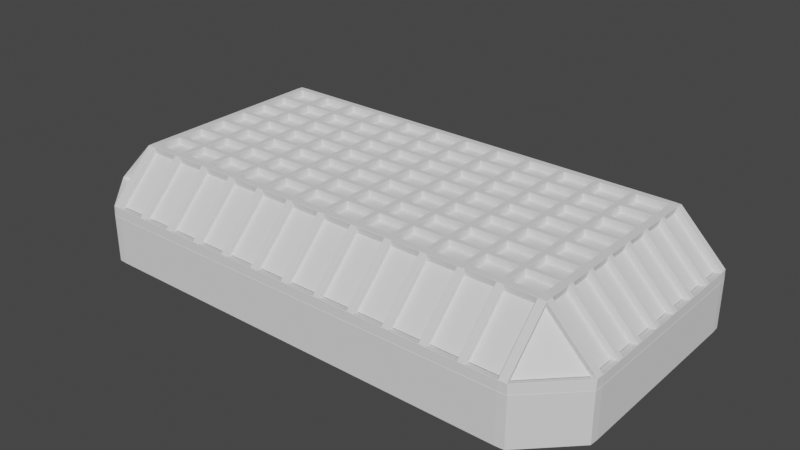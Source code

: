 # Source: roof_with_windows.blend  (saved by Blender 2.83.18; exported with 4.5.12 LTS)
import bpy
from mathutils import Matrix  # noqa: F401  (used for matrix-valued properties, if any)

bpy.ops.wm.read_factory_settings(use_empty=True)
scene = bpy.context.scene
scene.name = 'Scene'

# ---- world
world_world = bpy.data.worlds.new('World'); scene.world = world_world
world_world.use_nodes = True; world_world.node_tree.nodes.clear()
_N = world_world.node_tree.nodes; _L = world_world.node_tree.links
n0 = _N.new('ShaderNodeOutputWorld'); n0.name = 'World Output'; n0.location = (300, 300)
n1 = _N.new('ShaderNodeBackground'); n1.name = 'Background'; n1.location = (10, 300)
n1.inputs[0].default_value = (0.05088, 0.05088, 0.05088, 1.0)
_L.new(n1.outputs[0], n0.inputs[0])
n0.is_active_output = True
world_world.color = (0.05088, 0.05088, 0.05088)
world_world.use_sun_shadow = False
world_world.sun_shadow_jitter_overblur = 0.0

# ---- meshes
me_cube_003 = bpy.data.meshes.new('Cube.003')
me_cube_003.from_pydata([(-9.055, -5.85, -1.006), (-10.75, -4.155, -1.006), (-9.055, -5.85, -0.6884), (-9.055, -4.155, 1.006), (-10.75, -4.155, -0.6884), (-10.75, 4.155, -1.006), (-9.055, 5.85, -1.006), (-9.055, 4.155, 1.006), (-9.055, 5.85, -0.6884), (-10.75, 4.155, -0.6884), (10.75, -4.155, -1.006), (9.055, -5.85, -1.006), (9.055, -4.155, 1.006), (9.055, -5.85, -0.6884), (10.75, -4.155, -0.6884), (9.055, 5.85, -1.006), (10.75, 4.155, -1.006), (9.055, 4.155, 1.006), (10.75, 4.155, -0.6884), (9.055, 5.85, -0.6884), (-8.807, 4.155, 1.006), (-7.567, 1.847, 1.006), (-7.567, 4.155, 1.006), (-7.319, 4.155, 1.006), (-7.567, 2.77, 1.006), (-7.567, 3.001, 1.006), (-6.078, 4.155, 1.006), (-5.83, 4.155, 1.006), (-7.567, 3.924, 1.006), (-7.319, -3.924, 1.006), (-4.59, 4.155, 1.006), (-4.342, 4.155, 1.006), (-7.319, -3.001, 1.006), (-7.319, -2.77, 1.006), (-3.101, 4.155, 1.006), (-2.853, 4.155, 1.006), (-7.319, -1.847, 1.006), (-1.613, 4.155, 1.006), (-1.364, 4.155, 1.006), (-7.319, -1.616, 1.006), (-0.124, 4.155, 1.006), (0.124, 4.155, 1.006), (-7.319, -0.6925, 1.006), (-7.319, -0.4617, 1.006), (1.364, 4.155, 1.006), (1.613, 4.155, 1.006), (-7.319, 0.4617, 1.006), (-7.319, 0.6925, 1.006), (2.853, 4.155, 1.006), (3.101, 4.155, 1.006), (-7.319, 1.616, 1.006), (-7.319, 1.847, 1.006), (4.342, 4.155, 1.006), (4.59, 4.155, 1.006), (-7.319, 2.77, 1.006), (5.83, 4.155, 1.006), (6.078, 4.155, 1.006), (-7.319, 3.001, 1.006), (7.319, 4.155, 1.006), (7.567, 4.155, 1.006), (-7.319, 3.924, 1.006), (-6.078, -3.924, 1.006), (8.807, 4.155, 1.006), (8.807, 5.85, -0.6884), (-6.078, -3.001, 1.006), (-6.078, -2.77, 1.006), (7.567, 5.85, -0.6884), (7.319, 5.85, -0.6884), (-6.078, -1.847, 1.006), (-6.078, -1.616, 1.006), (6.078, 5.85, -0.6884), (5.83, 5.85, -0.6884), (-6.078, -0.6925, 1.006), (4.59, 5.85, -0.6884), (4.342, 5.85, -0.6884), (-6.078, -0.4617, 1.006), (3.101, 5.85, -0.6884), (2.853, 5.85, -0.6884), (-6.078, 0.4617, 1.006), (-6.078, 0.6925, 1.006), (1.613, 5.85, -0.6884), (1.364, 5.85, -0.6884), (-6.078, 1.616, 1.006), (-6.078, 1.847, 1.006), (0.124, 5.85, -0.6884), (-0.124, 5.85, -0.6884), (-6.078, 2.77, 1.006), (-6.078, 3.001, 1.006), (-1.364, 5.85, -0.6884), (-1.613, 5.85, -0.6884), (-6.078, 3.924, 1.006), (-2.853, 5.85, -0.6884), (-3.101, 5.85, -0.6884), (-5.83, -3.924, 1.006), (-4.342, 5.85, -0.6884), (-4.59, 5.85, -0.6884), (-5.83, -3.001, 1.006), (-5.83, -2.77, 1.006), (-5.83, 5.85, -0.6884), (-6.078, 5.85, -0.6884), (-5.83, -1.847, 1.006), (-5.83, -1.616, 1.006), (-7.319, 5.85, -0.6884), (-7.567, 5.85, -0.6884), (-5.83, -0.6925, 1.006), (-5.83, -0.4617, 1.006), (-8.807, 5.85, -0.6884), (8.807, -4.155, 1.006), (-5.83, 0.4617, 1.006), (7.567, -4.155, 1.006), (7.319, -4.155, 1.006), (-5.83, 0.6925, 1.006), (6.078, -4.155, 1.006), (5.83, -4.155, 1.006), (-5.83, 1.616, 1.006), (-5.83, 1.847, 1.006), (4.59, -4.155, 1.006), (4.342, -4.155, 1.006), (-5.83, 2.77, 1.006), (-5.83, 3.001, 1.006), (3.101, -4.155, 1.006), (2.853, -4.155, 1.006), (-5.83, 3.924, 1.006), (-4.59, -3.924, 1.006), (1.613, -4.155, 1.006), (1.364, -4.155, 1.006), (-4.59, -3.001, 1.006), (0.124, -4.155, 1.006), (-0.124, -4.155, 1.006), (-4.59, -2.77, 1.006), (-1.364, -4.155, 1.006), (-1.613, -4.155, 1.006), (-4.59, -1.847, 1.006), (-4.59, -1.616, 1.006), (-2.853, -4.155, 1.006), (-3.101, -4.155, 1.006), (-4.59, -0.6925, 1.006), (-4.59, -0.4617, 1.006), (-4.342, -4.155, 1.006), (-4.59, -4.155, 1.006), (-4.59, 0.4617, 1.006), (-4.59, 0.6925, 1.006), (-5.83, -4.155, 1.006), (-6.078, -4.155, 1.006), (-4.59, 1.616, 1.006), (-7.319, -4.155, 1.006), (-7.567, -4.155, 1.006), (-4.59, 1.847, 1.006), (-8.807, -4.155, 1.006), (-8.807, -5.85, -0.6884), (-4.59, 2.77, 1.006), (-4.59, 3.001, 1.006), (-7.567, -5.85, -0.6884), (-7.319, -5.85, -0.6884), (-4.59, 3.924, 1.006), (-4.342, -3.924, 1.006), (-6.078, -5.85, -0.6884), (-5.83, -5.85, -0.6884), (-4.342, -3.001, 1.006), (-4.342, -2.77, 1.006), (-4.59, -5.85, -0.6884), (-4.342, -5.85, -0.6884), (-4.342, -1.847, 1.006), (-3.101, -5.85, -0.6884), (-2.853, -5.85, -0.6884), (-4.342, -1.616, 1.006), (-1.613, -5.85, -0.6884), (-1.364, -5.85, -0.6884), (-4.342, -0.6925, 1.006), (-4.342, -0.4617, 1.006), (-0.124, -5.85, -0.6884), (0.124, -5.85, -0.6884), (-4.342, 0.4617, 1.006), (-4.342, 0.6925, 1.006), (1.364, -5.85, -0.6884), (1.613, -5.85, -0.6884), (-4.342, 1.616, 1.006), (-4.342, 1.847, 1.006), (2.853, -5.85, -0.6884), (3.101, -5.85, -0.6884), (-4.342, 2.77, 1.006), (4.342, -5.85, -0.6884), (4.59, -5.85, -0.6884), (-4.342, 3.001, 1.006), (5.83, -5.85, -0.6884), (6.078, -5.85, -0.6884), (-4.342, 3.924, 1.006), (-3.101, -3.924, 1.006), (7.319, -5.85, -0.6884), (7.567, -5.85, -0.6884), (-3.101, -3.001, 1.006), (-3.101, -2.77, 1.006), (8.807, -5.85, -0.6884), (-8.807, 5.85, -1.006), (-3.101, -1.847, 1.006), (-3.101, -1.616, 1.006), (-7.567, 5.85, -1.006), (-7.319, 5.85, -1.006), (-3.101, -0.6925, 1.006), (-6.078, 5.85, -1.006), (-5.83, 5.85, -1.006), (-3.101, -0.4617, 1.006), (-4.59, 5.85, -1.006), (-4.342, 5.85, -1.006), (-3.101, 0.4617, 1.006), (-3.101, 0.6925, 1.006), (-3.101, 5.85, -1.006), (-2.853, 5.85, -1.006), (-3.101, 1.616, 1.006), (-3.101, 1.847, 1.006), (-1.613, 5.85, -1.006), (-1.364, 5.85, -1.006), (-3.101, 2.77, 1.006), (-3.101, 3.001, 1.006), (-0.124, 5.85, -1.006), (0.124, 5.85, -1.006), (-3.101, 3.924, 1.006), (1.364, 5.85, -1.006), (1.613, 5.85, -1.006), (-2.853, -3.924, 1.006), (2.853, 5.85, -1.006), (3.101, 5.85, -1.006), (-2.853, -3.001, 1.006), (-2.853, -2.77, 1.006), (4.342, 5.85, -1.006), (4.59, 5.85, -1.006), (-2.853, -1.847, 1.006), (-2.853, -1.616, 1.006), (5.83, 5.85, -1.006), (6.078, 5.85, -1.006), (-2.853, -0.6925, 1.006), (-2.853, -0.4617, 1.006), (7.319, 5.85, -1.006), (7.567, 5.85, -1.006), (-2.853, 0.4617, 1.006), (8.807, 5.85, -1.006), (8.807, -5.85, -1.006), (-2.853, 0.6925, 1.006), (7.567, -5.85, -1.006), (7.319, -5.85, -1.006), (-2.853, 1.616, 1.006), (-2.853, 1.847, 1.006), (6.078, -5.85, -1.006), (5.83, -5.85, -1.006), (-2.853, 2.77, 1.006), (-2.853, 3.001, 1.006), (4.59, -5.85, -1.006), (4.342, -5.85, -1.006), (-2.853, 3.924, 1.006), (-1.613, -3.924, 1.006), (3.101, -5.85, -1.006), (2.853, -5.85, -1.006), (-1.613, -3.001, 1.006), (1.613, -5.85, -1.006), (1.364, -5.85, -1.006), (-1.613, -2.77, 1.006), (0.124, -5.85, -1.006), (-0.124, -5.85, -1.006), (-1.613, -1.847, 1.006), (-1.613, -1.616, 1.006), (-1.364, -5.85, -1.006), (-1.613, -5.85, -1.006), (-1.613, -0.6925, 1.006), (-1.613, -0.4617, 1.006), (-2.853, -5.85, -1.006), (-3.101, -5.85, -1.006), (-1.613, 0.4617, 1.006), (-1.613, 0.6925, 1.006), (-4.342, -5.85, -1.006), (-4.59, -5.85, -1.006), (-1.613, 1.616, 1.006), (-5.83, -5.85, -1.006), (-6.078, -5.85, -1.006), (-1.613, 1.847, 1.006), (-7.319, -5.85, -1.006), (-7.567, -5.85, -1.006), (-1.613, 2.77, 1.006), (-1.613, 3.001, 1.006), (-8.807, -5.85, -1.006), (-1.613, 3.924, 1.006), (-1.364, -3.924, 1.006), (-1.364, -3.001, 1.006), (-1.364, -2.77, 1.006), (-1.364, -1.847, 1.006), (-1.364, -1.616, 1.006), (-1.364, -0.6925, 1.006), (-1.364, -0.4617, 1.006), (-1.364, 0.4617, 1.006), (-1.364, 0.6925, 1.006), (-1.364, 1.616, 1.006), (-1.364, 1.847, 1.006), (-1.364, 2.77, 1.006), (-1.364, 3.001, 1.006), (-1.364, 3.924, 1.006), (-0.124, -3.924, 1.006), (-0.124, -3.001, 1.006), (-0.124, -2.77, 1.006), (-0.124, -1.847, 1.006), (-0.124, -1.616, 1.006), (-0.124, -0.6925, 1.006), (-0.124, -0.4617, 1.006), (-0.124, 0.4617, 1.006), (-0.124, 0.6925, 1.006), (-0.124, 1.616, 1.006), (-0.124, 1.847, 1.006), (-0.124, 2.77, 1.006), (-0.124, 3.001, 1.006), (-0.124, 3.924, 1.006), (-9.055, 3.924, 1.006), (-9.055, 3.001, 1.006), (-9.055, 2.77, 1.006), (-9.055, 1.847, 1.006), (-9.055, 1.616, 1.006), (-9.055, 0.6925, 1.006), (-9.055, 0.4617, 1.006), (-9.055, -0.4617, 1.006), (-9.055, -0.6925, 1.006), (-9.055, -1.616, 1.006), (-9.055, -1.847, 1.006), (-9.055, -2.77, 1.006), (-9.055, -3.001, 1.006), (-9.055, -3.924, 1.006), (9.055, -3.924, 1.006), (9.055, -3.001, 1.006), (9.055, -2.77, 1.006), (9.055, -1.847, 1.006), (9.055, -1.616, 1.006), (9.055, -0.6925, 1.006), (9.055, -0.4617, 1.006), (9.055, 0.4617, 1.006), (9.055, 0.6925, 1.006), (9.055, 1.616, 1.006), (9.055, 1.847, 1.006), (9.055, 2.77, 1.006), (9.055, 3.001, 1.006), (9.055, 3.924, 1.006), (10.75, 3.924, -0.6884), (10.75, 3.001, -0.6884), (10.75, 2.77, -0.6884), (10.75, 1.847, -0.6884), (10.75, 1.616, -0.6884), (10.75, 0.6925, -0.6884), (10.75, 0.4617, -0.6884), (10.75, -0.4617, -0.6884), (10.75, -0.6925, -0.6884), (10.75, -1.616, -0.6884), (10.75, -1.847, -0.6884), (10.75, -2.77, -0.6884), (10.75, -3.001, -0.6884), (10.75, -3.924, -0.6884), (10.75, -3.924, -1.006), (10.75, -3.001, -1.006), (10.75, -2.77, -1.006), (10.75, -1.847, -1.006), (10.75, -1.616, -1.006), (10.75, -0.6925, -1.006), (10.75, -0.4617, -1.006), (10.75, 0.4617, -1.006), (10.75, 0.6925, -1.006), (10.75, 1.616, -1.006), (10.75, 1.847, -1.006), (10.75, 2.77, -1.006), (10.75, 3.001, -1.006), (10.75, 3.924, -1.006), (7.319, -3.924, 1.006), (7.319, -3.001, 1.006), (7.319, -2.77, 1.006), (7.319, -1.847, 1.006), (7.319, -1.616, 1.006), (7.319, -0.6925, 1.006), (7.319, -0.4617, 1.006), (7.319, 0.4617, 1.006), (7.319, 0.6925, 1.006), (7.319, 1.616, 1.006), (7.319, 1.847, 1.006), (7.319, 2.77, 1.006), (7.319, 3.001, 1.006), (7.319, 3.924, 1.006), (2.853, -3.924, 1.006), (2.853, -3.001, 1.006), (2.853, -2.77, 1.006), (2.853, -1.847, 1.006), (2.853, -1.616, 1.006), (2.853, -0.6925, 1.006), (2.853, -0.4617, 1.006), (2.853, 0.4617, 1.006), (2.853, 0.6925, 1.006), (2.853, 1.616, 1.006), (2.853, 1.847, 1.006), (2.853, 2.77, 1.006), (2.853, 3.001, 1.006), (2.853, 3.924, 1.006), (7.567, -3.924, 1.006), (7.567, -3.001, 1.006), (7.567, -2.77, 1.006), (7.567, -1.847, 1.006), (7.567, -1.616, 1.006), (7.567, -0.6925, 1.006), (7.567, -0.4617, 1.006), (7.567, 0.4617, 1.006), (7.567, 0.6925, 1.006), (7.567, 1.616, 1.006), (7.567, 1.847, 1.006), (7.567, 2.77, 1.006), (7.567, 3.001, 1.006), (7.567, 3.924, 1.006), (8.807, -3.924, 1.006), (8.807, -3.001, 1.006), (8.807, -2.77, 1.006), (8.807, -1.847, 1.006), (8.807, -1.616, 1.006), (8.807, -0.6925, 1.006), (8.807, -0.4617, 1.006), (8.807, 0.4617, 1.006), (8.807, 0.6925, 1.006), (8.807, 1.616, 1.006), (8.807, 1.847, 1.006), (8.807, 2.77, 1.006), (8.807, 3.001, 1.006), (8.807, 3.924, 1.006), (1.613, -3.924, 1.006), (1.613, -3.001, 1.006), (1.613, -2.77, 1.006), (1.613, -1.847, 1.006), (1.613, -1.616, 1.006), (1.613, -0.6925, 1.006), (1.613, -0.4617, 1.006), (1.613, 0.4617, 1.006), (1.613, 0.6925, 1.006), (1.613, 1.616, 1.006), (1.613, 1.847, 1.006), (1.613, 2.77, 1.006), (1.613, 3.001, 1.006), (1.613, 3.924, 1.006), (-10.75, -3.924, -0.6884), (-10.75, -3.001, -0.6884), (-10.75, -2.77, -0.6884), (-10.75, -1.847, -0.6884), (-10.75, -1.616, -0.6884), (-10.75, -0.6925, -0.6884), (-10.75, -0.4617, -0.6884), (-10.75, 0.4617, -0.6884), (-10.75, 0.6925, -0.6884), (-10.75, 1.616, -0.6884), (-10.75, 1.847, -0.6884), (-10.75, 2.77, -0.6884), (-10.75, 3.001, -0.6884), (-10.75, 3.924, -0.6884), (-10.75, 3.924, -1.006), (-10.75, 3.001, -1.006), (-10.75, 2.77, -1.006), (-10.75, 1.847, -1.006), (-10.75, 1.616, -1.006), (-10.75, 0.6925, -1.006), (-10.75, 0.4617, -1.006), (-10.75, -0.4617, -1.006), (-10.75, -0.6925, -1.006), (-10.75, -1.616, -1.006), (-10.75, -1.847, -1.006), (-10.75, -2.77, -1.006), (-10.75, -3.001, -1.006), (-10.75, -3.924, -1.006), (1.364, -3.924, 1.006), (1.364, -3.001, 1.006), (1.364, -2.77, 1.006), (1.364, -1.847, 1.006), (1.364, -1.616, 1.006), (1.364, -0.6925, 1.006), (1.364, -0.4617, 1.006), (1.364, 0.4617, 1.006), (1.364, 0.6925, 1.006), (1.364, 1.616, 1.006), (1.364, 1.847, 1.006), (1.364, 2.77, 1.006), (1.364, 3.001, 1.006), (1.364, 3.924, 1.006), (0.124, -3.924, 1.006), (0.124, -3.001, 1.006), (0.124, -2.77, 1.006), (0.124, -1.847, 1.006), (0.124, -1.616, 1.006), (0.124, -0.6925, 1.006), (0.124, -0.4617, 1.006), (0.124, 0.4617, 1.006), (0.124, 0.6925, 1.006), (0.124, 1.616, 1.006), (0.124, 1.847, 1.006), (0.124, 2.77, 1.006), (0.124, 3.001, 1.006), (0.124, 3.924, 1.006), (6.078, -3.924, 1.006), (6.078, -3.001, 1.006), (6.078, -2.77, 1.006), (6.078, -1.847, 1.006), (6.078, -1.616, 1.006), (6.078, -0.6925, 1.006), (6.078, -0.4617, 1.006), (6.078, 0.4617, 1.006), (6.078, 0.6925, 1.006), (6.078, 1.616, 1.006), (6.078, 1.847, 1.006), (6.078, 2.77, 1.006), (6.078, 3.001, 1.006), (6.078, 3.924, 1.006), (5.83, -3.924, 1.006), (5.83, -3.001, 1.006), (5.83, -2.77, 1.006), (5.83, -1.847, 1.006), (5.83, -1.616, 1.006), (5.83, -0.6925, 1.006), (5.83, -0.4617, 1.006), (5.83, 0.4617, 1.006), (5.83, 0.6925, 1.006), (5.83, 1.616, 1.006), (5.83, 1.847, 1.006), (5.83, 2.77, 1.006), (5.83, 3.001, 1.006), (5.83, 3.924, 1.006), (4.59, -3.924, 1.006), (4.59, -3.001, 1.006), (4.59, -2.77, 1.006), (4.59, -1.847, 1.006), (4.59, -1.616, 1.006), (4.59, -0.6925, 1.006), (4.59, -0.4617, 1.006), (4.59, 0.4617, 1.006), (4.59, 0.6925, 1.006), (4.59, 1.616, 1.006), (4.59, 1.847, 1.006), (4.59, 2.77, 1.006), (4.59, 3.001, 1.006), (4.59, 3.924, 1.006), (4.342, -3.924, 1.006), (4.342, -3.001, 1.006), (4.342, -2.77, 1.006), (4.342, -1.847, 1.006), (4.342, -1.616, 1.006), (4.342, -0.6925, 1.006), (4.342, -0.4617, 1.006), (4.342, 0.4617, 1.006), (4.342, 0.6925, 1.006), (4.342, 1.616, 1.006), (4.342, 1.847, 1.006), (4.342, 2.77, 1.006), (4.342, 3.001, 1.006), (4.342, 3.924, 1.006), (3.101, -3.924, 1.006), (3.101, -3.001, 1.006), (3.101, -2.77, 1.006), (3.101, -1.847, 1.006), (3.101, -1.616, 1.006), (3.101, -0.6925, 1.006), (3.101, -0.4617, 1.006), (3.101, 0.4617, 1.006), (3.101, 0.6925, 1.006), (3.101, 1.616, 1.006), (3.101, 1.847, 1.006), (3.101, 2.77, 1.006), (3.101, 3.001, 1.006), (3.101, 3.924, 1.006), (-7.567, 1.616, 1.006), (-7.567, 0.6925, 1.006), (-7.567, 0.4617, 1.006), (-7.567, -0.4617, 1.006), (-7.567, -0.6925, 1.006), (-7.567, -1.616, 1.006), (-7.567, -1.847, 1.006), (-7.567, -2.77, 1.006), (-7.567, -3.001, 1.006), (-7.567, -3.924, 1.006), (-8.807, 3.924, 1.006), (-8.807, 3.001, 1.006), (-8.807, 2.77, 1.006), (-8.807, 1.847, 1.006), (-8.807, 1.616, 1.006), (-8.807, 0.6925, 1.006), (-8.807, 0.4617, 1.006), (-8.807, -0.4617, 1.006), (-8.807, -0.6925, 1.006), (-8.807, -1.616, 1.006), (-8.807, -1.847, 1.006), (-8.807, -2.77, 1.006), (-8.807, -3.001, 1.006), (-8.807, -3.924, 1.006)], [], [(278, 149, 2, 0), (18, 336, 363, 16), (349, 350, 351, 348), (319, 320, 582, 581), (235, 63, 19, 15), (0, 2, 4, 1), (8, 6, 5, 9), (62, 17, 19, 63), (18, 16, 15, 19), (13, 11, 10, 14), (148, 3, 2, 149), (69, 68, 100, 101), (26, 90, 122, 27), (90, 87, 119, 122), (136, 133, 165, 168), (169, 137, 136, 168), (165, 133, 132, 162), (573, 574, 560, 21), (277, 276, 291, 292), (276, 273, 290, 291), (273, 270, 289, 290), (270, 267, 288, 289), (266, 263, 286, 287), (267, 266, 287, 288), (263, 262, 285, 286), (262, 259, 284, 285), (259, 258, 283, 284), (187, 135, 134, 219), (12, 107, 192, 13), (255, 252, 281, 282), (252, 249, 280, 281), (109, 110, 188, 189), (112, 113, 184, 185), (35, 248, 279, 37), (245, 244, 276, 277), (116, 117, 181, 182), (120, 121, 178, 179), (241, 240, 270, 273), (124, 125, 174, 175), (237, 234, 266, 267), (127, 128, 170, 171), (130, 131, 166, 167), (154, 151, 183, 186), (31, 30, 154, 186), (183, 151, 150, 180), (134, 135, 163, 164), (132, 129, 159, 162), (138, 139, 160, 161), (29, 569, 146, 145), (142, 143, 156, 157), (87, 86, 118, 119), (145, 146, 152, 153), (68, 65, 97, 100), (7, 20, 106, 8), (65, 64, 96, 97), (64, 61, 93, 96), (23, 22, 28, 60), (22, 23, 102, 103), (86, 83, 115, 118), (26, 27, 98, 99), (169, 168, 198, 201), (30, 31, 94, 95), (159, 129, 126, 158), (34, 35, 91, 92), (150, 147, 177, 180), (37, 38, 88, 89), (575, 576, 562, 561), (61, 143, 142, 93), (40, 41, 84, 85), (44, 45, 80, 81), (231, 230, 262, 263), (48, 49, 76, 77), (155, 138, 135, 187), (52, 53, 73, 74), (223, 222, 252, 255), (55, 56, 70, 71), (23, 60, 90, 26), (58, 59, 66, 67), (6, 8, 106, 193), (103, 196, 193, 106), (196, 103, 102, 197), (83, 82, 114, 115), (99, 199, 197, 102), (79, 78, 108, 111), (199, 99, 98, 200), (95, 202, 200, 98), (202, 95, 94, 203), (126, 123, 155, 158), (31, 186, 216, 34), (92, 206, 203, 94), (206, 92, 91, 207), (177, 147, 144, 176), (89, 210, 207, 91), (210, 89, 88, 211), (577, 578, 564, 563), (85, 214, 211, 88), (214, 85, 84, 215), (57, 54, 86, 87), (81, 217, 215, 84), (51, 50, 82, 83), (217, 81, 80, 218), (77, 220, 218, 80), (220, 77, 76, 221), (47, 46, 78, 79), (74, 224, 221, 76), (224, 74, 73, 225), (43, 42, 72, 75), (71, 228, 225, 73), (228, 71, 70, 229), (155, 123, 139, 138), (67, 232, 229, 70), (232, 67, 66, 233), (39, 36, 68, 69), (63, 235, 233, 66), (33, 32, 64, 65), (411, 410, 326, 327), (398, 397, 411, 412), (27, 122, 154, 30), (119, 118, 150, 151), (535, 521, 522, 536), (115, 114, 144, 147), (111, 108, 140, 141), (421, 463, 462, 420), (127, 125, 462, 476), (579, 580, 566, 565), (144, 141, 173, 176), (173, 141, 140, 172), (258, 255, 282, 283), (227, 226, 258, 259), (165, 162, 194, 195), (159, 158, 190, 191), (583, 148, 146, 569), (140, 137, 169, 172), (173, 172, 204, 205), (57, 25, 24, 54), (60, 28, 25, 57), (82, 79, 111, 114), (54, 24, 21, 51), (11, 13, 192, 236), (105, 104, 136, 137), (189, 238, 236, 192), (238, 189, 188, 239), (93, 142, 139, 123), (101, 100, 132, 133), (185, 242, 239, 188), (242, 185, 184, 243), (182, 246, 243, 184), (246, 182, 181, 247), (97, 96, 126, 129), (179, 250, 247, 181), (20, 570, 28, 22), (250, 179, 178, 251), (175, 253, 251, 178), (253, 175, 174, 254), (571, 572, 24, 25), (171, 256, 254, 174), (256, 171, 170, 257), (581, 582, 568, 567), (167, 260, 257, 170), (260, 167, 166, 261), (29, 145, 143, 61), (164, 264, 261, 166), (264, 164, 163, 265), (183, 180, 212, 213), (161, 268, 265, 163), (177, 176, 208, 209), (268, 161, 160, 269), (157, 271, 269, 160), (271, 157, 156, 272), (75, 72, 104, 105), (78, 75, 105, 108), (153, 274, 272, 156), (72, 69, 101, 104), (274, 153, 152, 275), (51, 21, 560, 50), (149, 278, 275, 152), (279, 277, 292, 293), (37, 279, 293, 38), (219, 134, 131, 249), (282, 281, 295, 296), (284, 283, 297, 298), (286, 285, 299, 300), (288, 287, 301, 302), (290, 289, 303, 304), (292, 291, 305, 306), (38, 293, 307, 40), (249, 131, 130, 280), (296, 295, 477, 478), (295, 294, 476, 477), (297, 296, 478, 479), (298, 297, 479, 480), (299, 298, 480, 481), (300, 299, 481, 482), (301, 300, 482, 483), (302, 301, 483, 484), (303, 302, 484, 485), (304, 303, 485, 486), (305, 304, 486, 487), (306, 305, 487, 488), (307, 306, 488, 489), (40, 307, 489, 41), (280, 130, 128, 294), (487, 473, 474, 488), (485, 471, 472, 486), (483, 469, 470, 484), (481, 467, 468, 482), (479, 465, 466, 480), (477, 463, 464, 478), (294, 128, 127, 476), (433, 475, 474, 432), (473, 431, 432, 474), (431, 473, 472, 430), (471, 429, 430, 472), (429, 471, 470, 428), (469, 427, 428, 470), (427, 469, 468, 426), (467, 425, 426, 468), (425, 467, 466, 424), (465, 423, 424, 466), (423, 465, 464, 422), (463, 421, 422, 464), (489, 475, 44, 41), (125, 124, 420, 462), (431, 389, 390, 432), (429, 387, 388, 430), (427, 385, 386, 428), (425, 383, 384, 426), (423, 381, 382, 424), (475, 433, 45, 44), (421, 379, 380, 422), (124, 121, 378, 420), (559, 391, 390, 558), (389, 557, 558, 390), (557, 389, 388, 556), (387, 555, 556, 388), (555, 387, 386, 554), (385, 553, 554, 386), (553, 385, 384, 552), (383, 551, 552, 384), (551, 383, 382, 550), (381, 549, 550, 382), (433, 391, 48, 45), (379, 547, 548, 380), (549, 381, 380, 548), (547, 379, 378, 546), (121, 120, 546, 378), (557, 543, 544, 558), (555, 541, 542, 556), (553, 539, 540, 554), (551, 537, 538, 552), (549, 535, 536, 550), (391, 559, 49, 48), (547, 533, 534, 548), (120, 117, 532, 546), (531, 545, 544, 530), (543, 529, 530, 544), (529, 543, 542, 528), (541, 527, 528, 542), (527, 541, 540, 526), (539, 525, 526, 540), (525, 539, 538, 524), (537, 523, 524, 538), (523, 537, 536, 522), (559, 545, 52, 49), (521, 535, 534, 520), (533, 519, 520, 534), (519, 533, 532, 518), (117, 116, 518, 532), (529, 515, 516, 530), (527, 513, 514, 528), (525, 511, 512, 526), (523, 509, 510, 524), (545, 531, 53, 52), (521, 507, 508, 522), (519, 505, 506, 520), (116, 113, 504, 518), (503, 517, 516, 502), (515, 501, 502, 516), (501, 515, 514, 500), (513, 499, 500, 514), (499, 513, 512, 498), (511, 497, 498, 512), (497, 511, 510, 496), (531, 517, 55, 53), (509, 495, 496, 510), (495, 509, 508, 494), (507, 493, 494, 508), (493, 507, 506, 492), (505, 491, 492, 506), (491, 505, 504, 490), (113, 112, 490, 504), (501, 375, 376, 502), (499, 373, 374, 500), (497, 371, 372, 498), (517, 503, 56, 55), (495, 369, 370, 496), (493, 367, 368, 494), (491, 365, 366, 492), (112, 110, 364, 490), (405, 377, 376, 404), (375, 403, 404, 376), (403, 375, 374, 402), (373, 401, 402, 374), (401, 373, 372, 400), (371, 399, 400, 372), (503, 377, 58, 56), (399, 371, 370, 398), (369, 397, 398, 370), (397, 369, 368, 396), (367, 395, 396, 368), (395, 367, 366, 394), (365, 393, 394, 366), (393, 365, 364, 392), (110, 109, 392, 364), (394, 393, 407, 408), (396, 395, 409, 410), (377, 405, 59, 58), (400, 399, 413, 414), (402, 401, 415, 416), (404, 403, 417, 418), (59, 405, 419, 62), (407, 406, 322, 323), (408, 407, 323, 324), (409, 408, 324, 325), (410, 409, 325, 326), (392, 109, 107, 406), (412, 411, 327, 328), (413, 412, 328, 329), (414, 413, 329, 330), (415, 414, 330, 331), (416, 415, 331, 332), (417, 416, 332, 333), (418, 417, 333, 334), (419, 418, 334, 335), (62, 419, 335, 17), (324, 323, 348, 347), (406, 107, 12, 322), (326, 325, 346, 345), (328, 327, 344, 343), (330, 329, 342, 341), (332, 331, 340, 339), (334, 333, 338, 337), (17, 335, 336, 18), (310, 309, 446, 445), (322, 12, 14, 349), (312, 311, 444, 443), (314, 313, 442, 441), (316, 315, 440, 439), (318, 317, 438, 437), (320, 319, 436, 435), (3, 321, 434, 4), (447, 448, 449, 446), (445, 446, 449, 450), (308, 7, 9, 447), (445, 450, 451, 444), (443, 444, 451, 452), (443, 452, 453, 442), (441, 442, 453, 454), (441, 454, 455, 440), (439, 440, 455, 456), (439, 456, 457, 438), (437, 438, 457, 458), (437, 458, 459, 436), (435, 436, 459, 460), (435, 460, 461, 434), (4, 434, 461, 1), (321, 583, 582, 320), (447, 9, 5, 448), (319, 581, 580, 318), (317, 318, 580, 579), (317, 579, 578, 316), (315, 316, 578, 577), (315, 577, 576, 314), (313, 314, 576, 575), (313, 575, 574, 312), (311, 312, 574, 573), (311, 573, 572, 310), (309, 310, 572, 571), (309, 571, 570, 308), (7, 308, 570, 20), (321, 3, 148, 583), (347, 348, 351, 352), (347, 352, 353, 346), (345, 346, 353, 354), (345, 354, 355, 344), (343, 344, 355, 356), (343, 356, 357, 342), (341, 342, 357, 358), (341, 358, 359, 340), (339, 340, 359, 360), (339, 360, 361, 338), (337, 338, 361, 362), (337, 362, 363, 336), (349, 14, 10, 350), (50, 560, 561, 47), (47, 561, 562, 46), (46, 562, 563, 43), (43, 563, 564, 42), (42, 564, 565, 39), (39, 565, 566, 36), (36, 566, 567, 33), (33, 567, 568, 32), (32, 568, 569, 29), (34, 216, 248, 35), (216, 213, 245, 248), (213, 212, 244, 245), (212, 209, 241, 244), (209, 208, 240, 241), (208, 205, 237, 240), (205, 204, 234, 237), (204, 201, 231, 234), (201, 198, 230, 231), (198, 195, 227, 230), (195, 194, 226, 227), (194, 191, 223, 226), (191, 190, 222, 223), (190, 187, 219, 222)])
_uv = me_cube_003.uv_layers.new(name='UVMap')
_uv.uv.foreach_set('vector', [0.375, 0.9774, 0.4145, 0.9774, 0.4145, 0.9803, 0.375, 0.9803, 0.4145, 0.5362, 0.4145, 0.5411, 0.375, 0.5411, 0.375, 0.5362, 0.4145, 0.7089, 0.375, 0.7089, 0.375, 0.6891, 0.4145, 0.6891, 0.8553, 0.6842, 0.8553, 0.6891, 0.8524, 0.6891, 0.8524, 0.6842, 0.375, 0.4774, 0.4145, 0.4774, 0.4145, 0.4803, 0.375, 0.4803, 0.375, 0.9803, 0.4145, 0.9803, 0.4145, 1.0, 0.375, 1.0, 0.4145, 0.2697, 0.375, 0.2697, 0.375, 0.2138, 0.4145, 0.2138, 0.6476, 0.5362, 0.6447, 0.5362, 0.6447, 0.5, 0.6476, 0.5, 0.4145, 0.5362, 0.375, 0.5362, 0.375, 0.4803, 0.4145, 0.4803, 0.4145, 0.7697, 0.375, 0.7697, 0.375, 0.7138, 0.4145, 0.7138, 0.8524, 0.7138, 0.8553, 0.7138, 0.8553, 0.75, 0.8524, 0.75, 0.8207, 0.6595, 0.8207, 0.6645, 0.8178, 0.6645, 0.8178, 0.6595, 0.8207, 0.5362, 0.8207, 0.5411, 0.8178, 0.5411, 0.8178, 0.5362, 0.8207, 0.5411, 0.8207, 0.5609, 0.8178, 0.5609, 0.8178, 0.5411, 0.8034, 0.6398, 0.8034, 0.6595, 0.8005, 0.6595, 0.8005, 0.6398, 0.8005, 0.6349, 0.8034, 0.6349, 0.8034, 0.6398, 0.8005, 0.6398, 0.8005, 0.6595, 0.8034, 0.6595, 0.8034, 0.6645, 0.8005, 0.6645, 0.8524, 0.5855, 0.8524, 0.5905, 0.838, 0.5905, 0.838, 0.5855, 0.7688, 0.5609, 0.7688, 0.5658, 0.7659, 0.5658, 0.7659, 0.5609, 0.7688, 0.5658, 0.7688, 0.5855, 0.7659, 0.5855, 0.7659, 0.5658, 0.7688, 0.5855, 0.7688, 0.5905, 0.7659, 0.5905, 0.7659, 0.5855, 0.7688, 0.5905, 0.7688, 0.6102, 0.7659, 0.6102, 0.7659, 0.5905, 0.7688, 0.6151, 0.7688, 0.6349, 0.7659, 0.6349, 0.7659, 0.6151, 0.7688, 0.6102, 0.7688, 0.6151, 0.7659, 0.6151, 0.7659, 0.6102, 0.7688, 0.6349, 0.7688, 0.6398, 0.7659, 0.6398, 0.7659, 0.6349, 0.7688, 0.6398, 0.7688, 0.6595, 0.7659, 0.6595, 0.7659, 0.6398, 0.7688, 0.6595, 0.7688, 0.6645, 0.7659, 0.6645, 0.7659, 0.6595, 0.7861, 0.7089, 0.7861, 0.7138, 0.7832, 0.7138, 0.7832, 0.7089, 0.6447, 0.7138, 0.6476, 0.7138, 0.6476, 0.75, 0.6447, 0.75, 0.7688, 0.6842, 0.7688, 0.6891, 0.7659, 0.6891, 0.7659, 0.6842, 0.7688, 0.6891, 0.7688, 0.7089, 0.7659, 0.7089, 0.7659, 0.6891, 0.662, 0.7138, 0.6649, 0.7138, 0.6649, 0.75, 0.662, 0.75, 0.6793, 0.7138, 0.6822, 0.7138, 0.6822, 0.75, 0.6793, 0.75, 0.7832, 0.5362, 0.7832, 0.5411, 0.7688, 0.5411, 0.7688, 0.5362, 0.7832, 0.5609, 0.7832, 0.5658, 0.7688, 0.5658, 0.7688, 0.5609, 0.6966, 0.7138, 0.6995, 0.7138, 0.6995, 0.75, 0.6966, 0.75, 0.7139, 0.7138, 0.7168, 0.7138, 0.7168, 0.75, 0.7139, 0.75, 0.7832, 0.5855, 0.7832, 0.5905, 0.7688, 0.5905, 0.7688, 0.5855, 0.7312, 0.7138, 0.7341, 0.7138, 0.7341, 0.75, 0.7312, 0.75, 0.7832, 0.6102, 0.7832, 0.6151, 0.7688, 0.6151, 0.7688, 0.6102, 0.7486, 0.7138, 0.7514, 0.7138, 0.7514, 0.75, 0.7486, 0.75, 0.7659, 0.7138, 0.7688, 0.7138, 0.7688, 0.75, 0.7659, 0.75, 0.8034, 0.5411, 0.8034, 0.5609, 0.8005, 0.5609, 0.8005, 0.5411, 0.8005, 0.5362, 0.8034, 0.5362, 0.8034, 0.5411, 0.8005, 0.5411, 0.8005, 0.5609, 0.8034, 0.5609, 0.8034, 0.5658, 0.8005, 0.5658, 0.7832, 0.7138, 0.7861, 0.7138, 0.7861, 0.75, 0.7832, 0.75, 0.8034, 0.6645, 0.8034, 0.6842, 0.8005, 0.6842, 0.8005, 0.6645, 0.8005, 0.7138, 0.8034, 0.7138, 0.8034, 0.75, 0.8005, 0.75, 0.8351, 0.7089, 0.838, 0.7089, 0.838, 0.7138, 0.8351, 0.7138, 0.8178, 0.7138, 0.8207, 0.7138, 0.8207, 0.75, 0.8178, 0.75, 0.8207, 0.5609, 0.8207, 0.5658, 0.8178, 0.5658, 0.8178, 0.5609, 0.8351, 0.7138, 0.838, 0.7138, 0.838, 0.75, 0.8351, 0.75, 0.8207, 0.6645, 0.8207, 0.6842, 0.8178, 0.6842, 0.8178, 0.6645, 0.8553, 0.5362, 0.8524, 0.5362, 0.8524, 0.5, 0.8553, 0.5, 0.8207, 0.6842, 0.8207, 0.6891, 0.8178, 0.6891, 0.8178, 0.6842, 0.8207, 0.6891, 0.8207, 0.7089, 0.8178, 0.7089, 0.8178, 0.6891, 0.8351, 0.5362, 0.838, 0.5362, 0.838, 0.5411, 0.8351, 0.5411, 0.838, 0.5362, 0.8351, 0.5362, 0.8351, 0.5, 0.838, 0.5, 0.8207, 0.5658, 0.8207, 0.5855, 0.8178, 0.5855, 0.8178, 0.5658, 0.8207, 0.5362, 0.8178, 0.5362, 0.8178, 0.5, 0.8207, 0.5, 0.8005, 0.6349, 0.8005, 0.6398, 0.7861, 0.6398, 0.7861, 0.6349, 0.8034, 0.5362, 0.8005, 0.5362, 0.8005, 0.5, 0.8034, 0.5, 0.8005, 0.6842, 0.8034, 0.6842, 0.8034, 0.6891, 0.8005, 0.6891, 0.7861, 0.5362, 0.7832, 0.5362, 0.7832, 0.5, 0.7861, 0.5, 0.8034, 0.5658, 0.8034, 0.5855, 0.8005, 0.5855, 0.8005, 0.5658, 0.7688, 0.5362, 0.7659, 0.5362, 0.7659, 0.5, 0.7688, 0.5, 0.8524, 0.6102, 0.8524, 0.6151, 0.838, 0.6151, 0.838, 0.6102, 0.8207, 0.7089, 0.8207, 0.7138, 0.8178, 0.7138, 0.8178, 0.7089, 0.7514, 0.5362, 0.7486, 0.5362, 0.7486, 0.5, 0.7514, 0.5, 0.7341, 0.5362, 0.7312, 0.5362, 0.7312, 0.5, 0.7341, 0.5, 0.7832, 0.6349, 0.7832, 0.6398, 0.7688, 0.6398, 0.7688, 0.6349, 0.7168, 0.5362, 0.7139, 0.5362, 0.7139, 0.5, 0.7168, 0.5, 0.8005, 0.7089, 0.8005, 0.7138, 0.7861, 0.7138, 0.7861, 0.7089, 0.6995, 0.5362, 0.6966, 0.5362, 0.6966, 0.5, 0.6995, 0.5, 0.7832, 0.6842, 0.7832, 0.6891, 0.7688, 0.6891, 0.7688, 0.6842, 0.6822, 0.5362, 0.6793, 0.5362, 0.6793, 0.5, 0.6822, 0.5, 0.8351, 0.5362, 0.8351, 0.5411, 0.8207, 0.5411, 0.8207, 0.5362, 0.6649, 0.5362, 0.662, 0.5362, 0.662, 0.5, 0.6649, 0.5, 0.375, 0.2697, 0.4145, 0.2697, 0.4145, 0.2726, 0.375, 0.2726, 0.4145, 0.287, 0.375, 0.287, 0.375, 0.2726, 0.4145, 0.2726, 0.375, 0.287, 0.4145, 0.287, 0.4145, 0.2899, 0.375, 0.2899, 0.8207, 0.5855, 0.8207, 0.5905, 0.8178, 0.5905, 0.8178, 0.5855, 0.4145, 0.3043, 0.375, 0.3043, 0.375, 0.2899, 0.4145, 0.2899, 0.8207, 0.6102, 0.8207, 0.6151, 0.8178, 0.6151, 0.8178, 0.6102, 0.375, 0.3043, 0.4145, 0.3043, 0.4145, 0.3072, 0.375, 0.3072, 0.4145, 0.3216, 0.375, 0.3216, 0.375, 0.3072, 0.4145, 0.3072, 0.375, 0.3216, 0.4145, 0.3216, 0.4145, 0.3245, 0.375, 0.3245, 0.8034, 0.6891, 0.8034, 0.7089, 0.8005, 0.7089, 0.8005, 0.6891, 0.8005, 0.5362, 0.8005, 0.5411, 0.7861, 0.5411, 0.7861, 0.5362, 0.4145, 0.3389, 0.375, 0.3389, 0.375, 0.3245, 0.4145, 0.3245, 0.375, 0.3389, 0.4145, 0.3389, 0.4145, 0.3418, 0.375, 0.3418, 0.8005, 0.5855, 0.8034, 0.5855, 0.8034, 0.5905, 0.8005, 0.5905, 0.4145, 0.3562, 0.375, 0.3562, 0.375, 0.3418, 0.4145, 0.3418, 0.375, 0.3562, 0.4145, 0.3562, 0.4145, 0.3591, 0.375, 0.3591, 0.8524, 0.6349, 0.8524, 0.6398, 0.838, 0.6398, 0.838, 0.6349, 0.4145, 0.3736, 0.375, 0.3736, 0.375, 0.3591, 0.4145, 0.3591, 0.375, 0.3736, 0.4145, 0.3736, 0.4145, 0.3764, 0.375, 0.3764, 0.8351, 0.5609, 0.8351, 0.5658, 0.8207, 0.5658, 0.8207, 0.5609, 0.4145, 0.3909, 0.375, 0.3909, 0.375, 0.3764, 0.4145, 0.3764, 0.8351, 0.5855, 0.8351, 0.5905, 0.8207, 0.5905, 0.8207, 0.5855, 0.375, 0.3909, 0.4145, 0.3909, 0.4145, 0.3938, 0.375, 0.3938, 0.4145, 0.4082, 0.375, 0.4082, 0.375, 0.3938, 0.4145, 0.3938, 0.375, 0.4082, 0.4145, 0.4082, 0.4145, 0.4111, 0.375, 0.4111, 0.8351, 0.6102, 0.8351, 0.6151, 0.8207, 0.6151, 0.8207, 0.6102, 0.4145, 0.4255, 0.375, 0.4255, 0.375, 0.4111, 0.4145, 0.4111, 0.375, 0.4255, 0.4145, 0.4255, 0.4145, 0.4284, 0.375, 0.4284, 0.8351, 0.6349, 0.8351, 0.6398, 0.8207, 0.6398, 0.8207, 0.6349, 0.4145, 0.4428, 0.375, 0.4428, 0.375, 0.4284, 0.4145, 0.4284, 0.375, 0.4428, 0.4145, 0.4428, 0.4145, 0.4457, 0.375, 0.4457, 0.8005, 0.7089, 0.8034, 0.7089, 0.8034, 0.7138, 0.8005, 0.7138, 0.4145, 0.4601, 0.375, 0.4601, 0.375, 0.4457, 0.4145, 0.4457, 0.375, 0.4601, 0.4145, 0.4601, 0.4145, 0.463, 0.375, 0.463, 0.8351, 0.6595, 0.8351, 0.6645, 0.8207, 0.6645, 0.8207, 0.6595, 0.4145, 0.4774, 0.375, 0.4774, 0.375, 0.463, 0.4145, 0.463, 0.8351, 0.6842, 0.8351, 0.6891, 0.8207, 0.6891, 0.8207, 0.6842, 0.6476, 0.6398, 0.6476, 0.6595, 0.6447, 0.6595, 0.6447, 0.6398, 0.662, 0.6349, 0.662, 0.6398, 0.6476, 0.6398, 0.6476, 0.6349, 0.8178, 0.5362, 0.8178, 0.5411, 0.8034, 0.5411, 0.8034, 0.5362, 0.8178, 0.5609, 0.8178, 0.5658, 0.8034, 0.5658, 0.8034, 0.5609, 0.6995, 0.6645, 0.6966, 0.6645, 0.6966, 0.6595, 0.6995, 0.6595, 0.8178, 0.5855, 0.8178, 0.5905, 0.8034, 0.5905, 0.8034, 0.5855, 0.8178, 0.6102, 0.8178, 0.6151, 0.8034, 0.6151, 0.8034, 0.6102, 0.7312, 0.6891, 0.7341, 0.6891, 0.7341, 0.7089, 0.7312, 0.7089, 0.7486, 0.7138, 0.7341, 0.7138, 0.7341, 0.7089, 0.7486, 0.7089, 0.8524, 0.6595, 0.8524, 0.6645, 0.838, 0.6645, 0.838, 0.6595, 0.8034, 0.5905, 0.8034, 0.6102, 0.8005, 0.6102, 0.8005, 0.5905, 0.8005, 0.6102, 0.8034, 0.6102, 0.8034, 0.6151, 0.8005, 0.6151, 0.7688, 0.6645, 0.7688, 0.6842, 0.7659, 0.6842, 0.7659, 0.6645, 0.7832, 0.6595, 0.7832, 0.6645, 0.7688, 0.6645, 0.7688, 0.6595, 0.8005, 0.6595, 0.8005, 0.6645, 0.7861, 0.6645, 0.7861, 0.6595, 0.8005, 0.6842, 0.8005, 0.6891, 0.7861, 0.6891, 0.7861, 0.6842, 0.8524, 0.7089, 0.8524, 0.7138, 0.838, 0.7138, 0.838, 0.7089, 0.8034, 0.6151, 0.8034, 0.6349, 0.8005, 0.6349, 0.8005, 0.6151, 0.8005, 0.6102, 0.8005, 0.6151, 0.7861, 0.6151, 0.7861, 0.6102, 0.8351, 0.5609, 0.838, 0.5609, 0.838, 0.5658, 0.8351, 0.5658, 0.8351, 0.5411, 0.838, 0.5411, 0.838, 0.5609, 0.8351, 0.5609, 0.8207, 0.5905, 0.8207, 0.6102, 0.8178, 0.6102, 0.8178, 0.5905, 0.8351, 0.5658, 0.838, 0.5658, 0.838, 0.5855, 0.8351, 0.5855, 0.375, 0.7697, 0.4145, 0.7697, 0.4145, 0.7726, 0.375, 0.7726, 0.8178, 0.6349, 0.8178, 0.6398, 0.8034, 0.6398, 0.8034, 0.6349, 0.4145, 0.787, 0.375, 0.787, 0.375, 0.7726, 0.4145, 0.7726, 0.375, 0.787, 0.4145, 0.787, 0.4145, 0.7899, 0.375, 0.7899, 0.8178, 0.7089, 0.8178, 0.7138, 0.8034, 0.7138, 0.8034, 0.7089, 0.8178, 0.6595, 0.8178, 0.6645, 0.8034, 0.6645, 0.8034, 0.6595, 0.4145, 0.8043, 0.375, 0.8043, 0.375, 0.7899, 0.4145, 0.7899, 0.375, 0.8043, 0.4145, 0.8043, 0.4145, 0.8072, 0.375, 0.8072, 0.4145, 0.8216, 0.375, 0.8216, 0.375, 0.8072, 0.4145, 0.8072, 0.375, 0.8216, 0.4145, 0.8216, 0.4145, 0.8245, 0.375, 0.8245, 0.8178, 0.6842, 0.8178, 0.6891, 0.8034, 0.6891, 0.8034, 0.6842, 0.4145, 0.8389, 0.375, 0.8389, 0.375, 0.8245, 0.4145, 0.8245, 0.8524, 0.5362, 0.8524, 0.5411, 0.838, 0.5411, 0.838, 0.5362, 0.375, 0.8389, 0.4145, 0.8389, 0.4145, 0.8418, 0.375, 0.8418, 0.4145, 0.8562, 0.375, 0.8562, 0.375, 0.8418, 0.4145, 0.8418, 0.375, 0.8562, 0.4145, 0.8562, 0.4145, 0.8591, 0.375, 0.8591, 0.8524, 0.5609, 0.8524, 0.5658, 0.838, 0.5658, 0.838, 0.5609, 0.4145, 0.8736, 0.375, 0.8736, 0.375, 0.8591, 0.4145, 0.8591, 0.375, 0.8736, 0.4145, 0.8736, 0.4145, 0.8764, 0.375, 0.8764, 0.8524, 0.6842, 0.8524, 0.6891, 0.838, 0.6891, 0.838, 0.6842, 0.4145, 0.8909, 0.375, 0.8909, 0.375, 0.8764, 0.4145, 0.8764, 0.375, 0.8909, 0.4145, 0.8909, 0.4145, 0.8938, 0.375, 0.8938, 0.8351, 0.7089, 0.8351, 0.7138, 0.8207, 0.7138, 0.8207, 0.7089, 0.4145, 0.9082, 0.375, 0.9082, 0.375, 0.8938, 0.4145, 0.8938, 0.375, 0.9082, 0.4145, 0.9082, 0.4145, 0.9111, 0.375, 0.9111, 0.8005, 0.5609, 0.8005, 0.5658, 0.7861, 0.5658, 0.7861, 0.5609, 0.4145, 0.9255, 0.375, 0.9255, 0.375, 0.9111, 0.4145, 0.9111, 0.8005, 0.5855, 0.8005, 0.5905, 0.7861, 0.5905, 0.7861, 0.5855, 0.375, 0.9255, 0.4145, 0.9255, 0.4145, 0.9284, 0.375, 0.9284, 0.4145, 0.9428, 0.375, 0.9428, 0.375, 0.9284, 0.4145, 0.9284, 0.375, 0.9428, 0.4145, 0.9428, 0.4145, 0.9457, 0.375, 0.9457, 0.8207, 0.6349, 0.8207, 0.6398, 0.8178, 0.6398, 0.8178, 0.6349, 0.8207, 0.6151, 0.8207, 0.6349, 0.8178, 0.6349, 0.8178, 0.6151, 0.4145, 0.9601, 0.375, 0.9601, 0.375, 0.9457, 0.4145, 0.9457, 0.8207, 0.6398, 0.8207, 0.6595, 0.8178, 0.6595, 0.8178, 0.6398, 0.375, 0.9601, 0.4145, 0.9601, 0.4145, 0.963, 0.375, 0.963, 0.8351, 0.5855, 0.838, 0.5855, 0.838, 0.5905, 0.8351, 0.5905, 0.4145, 0.9774, 0.375, 0.9774, 0.375, 0.963, 0.4145, 0.963, 0.7688, 0.5411, 0.7688, 0.5609, 0.7659, 0.5609, 0.7659, 0.5411, 0.7688, 0.5362, 0.7688, 0.5411, 0.7659, 0.5411, 0.7659, 0.5362, 0.7832, 0.7089, 0.7832, 0.7138, 0.7688, 0.7138, 0.7688, 0.7089, 0.7659, 0.6842, 0.7659, 0.6891, 0.7514, 0.6891, 0.7514, 0.6842, 0.7659, 0.6595, 0.7659, 0.6645, 0.7514, 0.6645, 0.7514, 0.6595, 0.7659, 0.6349, 0.7659, 0.6398, 0.7514, 0.6398, 0.7514, 0.6349, 0.7659, 0.6102, 0.7659, 0.6151, 0.7514, 0.6151, 0.7514, 0.6102, 0.7659, 0.5855, 0.7659, 0.5905, 0.7514, 0.5905, 0.7514, 0.5855, 0.7659, 0.5609, 0.7659, 0.5658, 0.7514, 0.5658, 0.7514, 0.5609, 0.7659, 0.5362, 0.7659, 0.5411, 0.7514, 0.5411, 0.7514, 0.5362, 0.7688, 0.7089, 0.7688, 0.7138, 0.7659, 0.7138, 0.7659, 0.7089, 0.7514, 0.6842, 0.7514, 0.6891, 0.7486, 0.6891, 0.7486, 0.6842, 0.7514, 0.6891, 0.7514, 0.7089, 0.7486, 0.7089, 0.7486, 0.6891, 0.7514, 0.6645, 0.7514, 0.6842, 0.7486, 0.6842, 0.7486, 0.6645, 0.7514, 0.6595, 0.7514, 0.6645, 0.7486, 0.6645, 0.7486, 0.6595, 0.7514, 0.6398, 0.7514, 0.6595, 0.7486, 0.6595, 0.7486, 0.6398, 0.7514, 0.6349, 0.7514, 0.6398, 0.7486, 0.6398, 0.7486, 0.6349, 0.7514, 0.6151, 0.7514, 0.6349, 0.7486, 0.6349, 0.7486, 0.6151, 0.7514, 0.6102, 0.7514, 0.6151, 0.7486, 0.6151, 0.7486, 0.6102, 0.7514, 0.5905, 0.7514, 0.6102, 0.7486, 0.6102, 0.7486, 0.5905, 0.7514, 0.5855, 0.7514, 0.5905, 0.7486, 0.5905, 0.7486, 0.5855, 0.7514, 0.5658, 0.7514, 0.5855, 0.7486, 0.5855, 0.7486, 0.5658, 0.7514, 0.5609, 0.7514, 0.5658, 0.7486, 0.5658, 0.7486, 0.5609, 0.7514, 0.5411, 0.7514, 0.5609, 0.7486, 0.5609, 0.7486, 0.5411, 0.7514, 0.5362, 0.7514, 0.5411, 0.7486, 0.5411, 0.7486, 0.5362, 0.7659, 0.7089, 0.7659, 0.7138, 0.7514, 0.7138, 0.7514, 0.7089, 0.7486, 0.5658, 0.7341, 0.5658, 0.7341, 0.5609, 0.7486, 0.5609, 0.7486, 0.5905, 0.7341, 0.5905, 0.7341, 0.5855, 0.7486, 0.5855, 0.7486, 0.6151, 0.7341, 0.6151, 0.7341, 0.6102, 0.7486, 0.6102, 0.7486, 0.6398, 0.7341, 0.6398, 0.7341, 0.6349, 0.7486, 0.6349, 0.7486, 0.6645, 0.7341, 0.6645, 0.7341, 0.6595, 0.7486, 0.6595, 0.7486, 0.6891, 0.7341, 0.6891, 0.7341, 0.6842, 0.7486, 0.6842, 0.7514, 0.7089, 0.7514, 0.7138, 0.7486, 0.7138, 0.7486, 0.7089, 0.7312, 0.5411, 0.7341, 0.5411, 0.7341, 0.5609, 0.7312, 0.5609, 0.7341, 0.5658, 0.7312, 0.5658, 0.7312, 0.5609, 0.7341, 0.5609, 0.7312, 0.5658, 0.7341, 0.5658, 0.7341, 0.5855, 0.7312, 0.5855, 0.7341, 0.5905, 0.7312, 0.5905, 0.7312, 0.5855, 0.7341, 0.5855, 0.7312, 0.5905, 0.7341, 0.5905, 0.7341, 0.6102, 0.7312, 0.6102, 0.7341, 0.6151, 0.7312, 0.6151, 0.7312, 0.6102, 0.7341, 0.6102, 0.7312, 0.6151, 0.7341, 0.6151, 0.7341, 0.6349, 0.7312, 0.6349, 0.7341, 0.6398, 0.7312, 0.6398, 0.7312, 0.6349, 0.7341, 0.6349, 0.7312, 0.6398, 0.7341, 0.6398, 0.7341, 0.6595, 0.7312, 0.6595, 0.7341, 0.6645, 0.7312, 0.6645, 0.7312, 0.6595, 0.7341, 0.6595, 0.7312, 0.6645, 0.7341, 0.6645, 0.7341, 0.6842, 0.7312, 0.6842, 0.7341, 0.6891, 0.7312, 0.6891, 0.7312, 0.6842, 0.7341, 0.6842, 0.7486, 0.5411, 0.7341, 0.5411, 0.7341, 0.5362, 0.7486, 0.5362, 0.7341, 0.7138, 0.7312, 0.7138, 0.7312, 0.7089, 0.7341, 0.7089, 0.7312, 0.5658, 0.7168, 0.5658, 0.7168, 0.5609, 0.7312, 0.5609, 0.7312, 0.5905, 0.7168, 0.5905, 0.7168, 0.5855, 0.7312, 0.5855, 0.7312, 0.6151, 0.7168, 0.6151, 0.7168, 0.6102, 0.7312, 0.6102, 0.7312, 0.6398, 0.7168, 0.6398, 0.7168, 0.6349, 0.7312, 0.6349, 0.7312, 0.6645, 0.7168, 0.6645, 0.7168, 0.6595, 0.7312, 0.6595, 0.7341, 0.5411, 0.7312, 0.5411, 0.7312, 0.5362, 0.7341, 0.5362, 0.7312, 0.6891, 0.7168, 0.6891, 0.7168, 0.6842, 0.7312, 0.6842, 0.7312, 0.7138, 0.7168, 0.7138, 0.7168, 0.7089, 0.7312, 0.7089, 0.7139, 0.5411, 0.7168, 0.5411, 0.7168, 0.5609, 0.7139, 0.5609, 0.7168, 0.5658, 0.7139, 0.5658, 0.7139, 0.5609, 0.7168, 0.5609, 0.7139, 0.5658, 0.7168, 0.5658, 0.7168, 0.5855, 0.7139, 0.5855, 0.7168, 0.5905, 0.7139, 0.5905, 0.7139, 0.5855, 0.7168, 0.5855, 0.7139, 0.5905, 0.7168, 0.5905, 0.7168, 0.6102, 0.7139, 0.6102, 0.7168, 0.6151, 0.7139, 0.6151, 0.7139, 0.6102, 0.7168, 0.6102, 0.7139, 0.6151, 0.7168, 0.6151, 0.7168, 0.6349, 0.7139, 0.6349, 0.7168, 0.6398, 0.7139, 0.6398, 0.7139, 0.6349, 0.7168, 0.6349, 0.7139, 0.6398, 0.7168, 0.6398, 0.7168, 0.6595, 0.7139, 0.6595, 0.7168, 0.6645, 0.7139, 0.6645, 0.7139, 0.6595, 0.7168, 0.6595, 0.7312, 0.5411, 0.7168, 0.5411, 0.7168, 0.5362, 0.7312, 0.5362, 0.7168, 0.6891, 0.7139, 0.6891, 0.7139, 0.6842, 0.7168, 0.6842, 0.7139, 0.6645, 0.7168, 0.6645, 0.7168, 0.6842, 0.7139, 0.6842, 0.7139, 0.6891, 0.7168, 0.6891, 0.7168, 0.7089, 0.7139, 0.7089, 0.7168, 0.7138, 0.7139, 0.7138, 0.7139, 0.7089, 0.7168, 0.7089, 0.7139, 0.5658, 0.6995, 0.5658, 0.6995, 0.5609, 0.7139, 0.5609, 0.7139, 0.5905, 0.6995, 0.5905, 0.6995, 0.5855, 0.7139, 0.5855, 0.7139, 0.6151, 0.6995, 0.6151, 0.6995, 0.6102, 0.7139, 0.6102, 0.7139, 0.6398, 0.6995, 0.6398, 0.6995, 0.6349, 0.7139, 0.6349, 0.7139, 0.6645, 0.6995, 0.6645, 0.6995, 0.6595, 0.7139, 0.6595, 0.7168, 0.5411, 0.7139, 0.5411, 0.7139, 0.5362, 0.7168, 0.5362, 0.7139, 0.6891, 0.6995, 0.6891, 0.6995, 0.6842, 0.7139, 0.6842, 0.7139, 0.7138, 0.6995, 0.7138, 0.6995, 0.7089, 0.7139, 0.7089, 0.6966, 0.5411, 0.6995, 0.5411, 0.6995, 0.5609, 0.6966, 0.5609, 0.6995, 0.5658, 0.6966, 0.5658, 0.6966, 0.5609, 0.6995, 0.5609, 0.6966, 0.5658, 0.6995, 0.5658, 0.6995, 0.5855, 0.6966, 0.5855, 0.6995, 0.5905, 0.6966, 0.5905, 0.6966, 0.5855, 0.6995, 0.5855, 0.6966, 0.5905, 0.6995, 0.5905, 0.6995, 0.6102, 0.6966, 0.6102, 0.6995, 0.6151, 0.6966, 0.6151, 0.6966, 0.6102, 0.6995, 0.6102, 0.6966, 0.6151, 0.6995, 0.6151, 0.6995, 0.6349, 0.6966, 0.6349, 0.6995, 0.6398, 0.6966, 0.6398, 0.6966, 0.6349, 0.6995, 0.6349, 0.6966, 0.6398, 0.6995, 0.6398, 0.6995, 0.6595, 0.6966, 0.6595, 0.7139, 0.5411, 0.6995, 0.5411, 0.6995, 0.5362, 0.7139, 0.5362, 0.6966, 0.6645, 0.6995, 0.6645, 0.6995, 0.6842, 0.6966, 0.6842, 0.6995, 0.6891, 0.6966, 0.6891, 0.6966, 0.6842, 0.6995, 0.6842, 0.6966, 0.6891, 0.6995, 0.6891, 0.6995, 0.7089, 0.6966, 0.7089, 0.6995, 0.7138, 0.6966, 0.7138, 0.6966, 0.7089, 0.6995, 0.7089, 0.6966, 0.5658, 0.6822, 0.5658, 0.6822, 0.5609, 0.6966, 0.5609, 0.6966, 0.5905, 0.6822, 0.5905, 0.6822, 0.5855, 0.6966, 0.5855, 0.6966, 0.6151, 0.6822, 0.6151, 0.6822, 0.6102, 0.6966, 0.6102, 0.6966, 0.6398, 0.6822, 0.6398, 0.6822, 0.6349, 0.6966, 0.6349, 0.6995, 0.5411, 0.6966, 0.5411, 0.6966, 0.5362, 0.6995, 0.5362, 0.6966, 0.6645, 0.6822, 0.6645, 0.6822, 0.6595, 0.6966, 0.6595, 0.6966, 0.6891, 0.6822, 0.6891, 0.6822, 0.6842, 0.6966, 0.6842, 0.6966, 0.7138, 0.6822, 0.7138, 0.6822, 0.7089, 0.6966, 0.7089, 0.6793, 0.5411, 0.6822, 0.5411, 0.6822, 0.5609, 0.6793, 0.5609, 0.6822, 0.5658, 0.6793, 0.5658, 0.6793, 0.5609, 0.6822, 0.5609, 0.6793, 0.5658, 0.6822, 0.5658, 0.6822, 0.5855, 0.6793, 0.5855, 0.6822, 0.5905, 0.6793, 0.5905, 0.6793, 0.5855, 0.6822, 0.5855, 0.6793, 0.5905, 0.6822, 0.5905, 0.6822, 0.6102, 0.6793, 0.6102, 0.6822, 0.6151, 0.6793, 0.6151, 0.6793, 0.6102, 0.6822, 0.6102, 0.6793, 0.6151, 0.6822, 0.6151, 0.6822, 0.6349, 0.6793, 0.6349, 0.6966, 0.5411, 0.6822, 0.5411, 0.6822, 0.5362, 0.6966, 0.5362, 0.6822, 0.6398, 0.6793, 0.6398, 0.6793, 0.6349, 0.6822, 0.6349, 0.6793, 0.6398, 0.6822, 0.6398, 0.6822, 0.6595, 0.6793, 0.6595, 0.6822, 0.6645, 0.6793, 0.6645, 0.6793, 0.6595, 0.6822, 0.6595, 0.6793, 0.6645, 0.6822, 0.6645, 0.6822, 0.6842, 0.6793, 0.6842, 0.6822, 0.6891, 0.6793, 0.6891, 0.6793, 0.6842, 0.6822, 0.6842, 0.6793, 0.6891, 0.6822, 0.6891, 0.6822, 0.7089, 0.6793, 0.7089, 0.6822, 0.7138, 0.6793, 0.7138, 0.6793, 0.7089, 0.6822, 0.7089, 0.6793, 0.5658, 0.6649, 0.5658, 0.6649, 0.5609, 0.6793, 0.5609, 0.6793, 0.5905, 0.6649, 0.5905, 0.6649, 0.5855, 0.6793, 0.5855, 0.6793, 0.6151, 0.6649, 0.6151, 0.6649, 0.6102, 0.6793, 0.6102, 0.6822, 0.5411, 0.6793, 0.5411, 0.6793, 0.5362, 0.6822, 0.5362, 0.6793, 0.6398, 0.6649, 0.6398, 0.6649, 0.6349, 0.6793, 0.6349, 0.6793, 0.6645, 0.6649, 0.6645, 0.6649, 0.6595, 0.6793, 0.6595, 0.6793, 0.6891, 0.6649, 0.6891, 0.6649, 0.6842, 0.6793, 0.6842, 0.6793, 0.7138, 0.6649, 0.7138, 0.6649, 0.7089, 0.6793, 0.7089, 0.662, 0.5411, 0.6649, 0.5411, 0.6649, 0.5609, 0.662, 0.5609, 0.6649, 0.5658, 0.662, 0.5658, 0.662, 0.5609, 0.6649, 0.5609, 0.662, 0.5658, 0.6649, 0.5658, 0.6649, 0.5855, 0.662, 0.5855, 0.6649, 0.5905, 0.662, 0.5905, 0.662, 0.5855, 0.6649, 0.5855, 0.662, 0.5905, 0.6649, 0.5905, 0.6649, 0.6102, 0.662, 0.6102, 0.6649, 0.6151, 0.662, 0.6151, 0.662, 0.6102, 0.6649, 0.6102, 0.6793, 0.5411, 0.6649, 0.5411, 0.6649, 0.5362, 0.6793, 0.5362, 0.662, 0.6151, 0.6649, 0.6151, 0.6649, 0.6349, 0.662, 0.6349, 0.6649, 0.6398, 0.662, 0.6398, 0.662, 0.6349, 0.6649, 0.6349, 0.662, 0.6398, 0.6649, 0.6398, 0.6649, 0.6595, 0.662, 0.6595, 0.6649, 0.6645, 0.662, 0.6645, 0.662, 0.6595, 0.6649, 0.6595, 0.662, 0.6645, 0.6649, 0.6645, 0.6649, 0.6842, 0.662, 0.6842, 0.6649, 0.6891, 0.662, 0.6891, 0.662, 0.6842, 0.6649, 0.6842, 0.662, 0.6891, 0.6649, 0.6891, 0.6649, 0.7089, 0.662, 0.7089, 0.6649, 0.7138, 0.662, 0.7138, 0.662, 0.7089, 0.6649, 0.7089, 0.662, 0.6842, 0.662, 0.6891, 0.6476, 0.6891, 0.6476, 0.6842, 0.662, 0.6595, 0.662, 0.6645, 0.6476, 0.6645, 0.6476, 0.6595, 0.6649, 0.5411, 0.662, 0.5411, 0.662, 0.5362, 0.6649, 0.5362, 0.662, 0.6102, 0.662, 0.6151, 0.6476, 0.6151, 0.6476, 0.6102, 0.662, 0.5855, 0.662, 0.5905, 0.6476, 0.5905, 0.6476, 0.5855, 0.662, 0.5609, 0.662, 0.5658, 0.6476, 0.5658, 0.6476, 0.5609, 0.662, 0.5362, 0.662, 0.5411, 0.6476, 0.5411, 0.6476, 0.5362, 0.6476, 0.6891, 0.6476, 0.7089, 0.6447, 0.7089, 0.6447, 0.6891, 0.6476, 0.6842, 0.6476, 0.6891, 0.6447, 0.6891, 0.6447, 0.6842, 0.6476, 0.6645, 0.6476, 0.6842, 0.6447, 0.6842, 0.6447, 0.6645, 0.6476, 0.6595, 0.6476, 0.6645, 0.6447, 0.6645, 0.6447, 0.6595, 0.662, 0.7089, 0.662, 0.7138, 0.6476, 0.7138, 0.6476, 0.7089, 0.6476, 0.6349, 0.6476, 0.6398, 0.6447, 0.6398, 0.6447, 0.6349, 0.6476, 0.6151, 0.6476, 0.6349, 0.6447, 0.6349, 0.6447, 0.6151, 0.6476, 0.6102, 0.6476, 0.6151, 0.6447, 0.6151, 0.6447, 0.6102, 0.6476, 0.5905, 0.6476, 0.6102, 0.6447, 0.6102, 0.6447, 0.5905, 0.6476, 0.5855, 0.6476, 0.5905, 0.6447, 0.5905, 0.6447, 0.5855, 0.6476, 0.5658, 0.6476, 0.5855, 0.6447, 0.5855, 0.6447, 0.5658, 0.6476, 0.5609, 0.6476, 0.5658, 0.6447, 0.5658, 0.6447, 0.5609, 0.6476, 0.5411, 0.6476, 0.5609, 0.6447, 0.5609, 0.6447, 0.5411, 0.6476, 0.5362, 0.6476, 0.5411, 0.6447, 0.5411, 0.6447, 0.5362, 0.6447, 0.6842, 0.6447, 0.6891, 0.4145, 0.6891, 0.4145, 0.6842, 0.6476, 0.7089, 0.6476, 0.7138, 0.6447, 0.7138, 0.6447, 0.7089, 0.6447, 0.6595, 0.6447, 0.6645, 0.4145, 0.6645, 0.4145, 0.6595, 0.6447, 0.6349, 0.6447, 0.6398, 0.4145, 0.6398, 0.4145, 0.6349, 0.6447, 0.6102, 0.6447, 0.6151, 0.4145, 0.6151, 0.4145, 0.6102, 0.6447, 0.5855, 0.6447, 0.5905, 0.4145, 0.5905, 0.4145, 0.5855, 0.6447, 0.5609, 0.6447, 0.5658, 0.4145, 0.5658, 0.4145, 0.5609, 0.6447, 0.5362, 0.6447, 0.5411, 0.4145, 0.5411, 0.4145, 0.5362, 0.8553, 0.5658, 0.8553, 0.5609, 0.875, 0.5609, 0.875, 0.5658, 0.6447, 0.7089, 0.6447, 0.7138, 0.4145, 0.7138, 0.4145, 0.7089, 0.8553, 0.5905, 0.8553, 0.5855, 0.875, 0.5855, 0.875, 0.5905, 0.8553, 0.6151, 0.8553, 0.6102, 0.875, 0.6102, 0.875, 0.6151, 0.8553, 0.6398, 0.8553, 0.6349, 0.875, 0.6349, 0.875, 0.6398, 0.8553, 0.6645, 0.8553, 0.6595, 0.875, 0.6595, 0.875, 0.6645, 0.8553, 0.6891, 0.8553, 0.6842, 0.875, 0.6842, 0.875, 0.6891, 0.8553, 0.7138, 0.8553, 0.7089, 0.875, 0.7089, 0.875, 0.7138, 0.4145, 0.2089, 0.375, 0.2089, 0.375, 0.1891, 0.4145, 0.1891, 0.4145, 0.1842, 0.4145, 0.1891, 0.375, 0.1891, 0.375, 0.1842, 0.8553, 0.5411, 0.8553, 0.5362, 0.875, 0.5362, 0.875, 0.5411, 0.4145, 0.1842, 0.375, 0.1842, 0.375, 0.1645, 0.4145, 0.1645, 0.4145, 0.1595, 0.4145, 0.1645, 0.375, 0.1645, 0.375, 0.1595, 0.4145, 0.1595, 0.375, 0.1595, 0.375, 0.1398, 0.4145, 0.1398, 0.4145, 0.1349, 0.4145, 0.1398, 0.375, 0.1398, 0.375, 0.1349, 0.4145, 0.1349, 0.375, 0.1349, 0.375, 0.1151, 0.4145, 0.1151, 0.4145, 0.1102, 0.4145, 0.1151, 0.375, 0.1151, 0.375, 0.1102, 0.4145, 0.1102, 0.375, 0.1102, 0.375, 0.09047, 0.4145, 0.09047, 0.4145, 0.08554, 0.4145, 0.09047, 0.375, 0.09047, 0.375, 0.08554, 0.4145, 0.08554, 0.375, 0.08554, 0.375, 0.06581, 0.4145, 0.06581, 0.4145, 0.06088, 0.4145, 0.06581, 0.375, 0.06581, 0.375, 0.06088, 0.4145, 0.06088, 0.375, 0.06088, 0.375, 0.04114, 0.4145, 0.04114, 0.4145, 0.03621, 0.4145, 0.04114, 0.375, 0.04114, 0.375, 0.03621, 0.8553, 0.7089, 0.8524, 0.7089, 0.8524, 0.6891, 0.8553, 0.6891, 0.4145, 0.2089, 0.4145, 0.2138, 0.375, 0.2138, 0.375, 0.2089, 0.8553, 0.6842, 0.8524, 0.6842, 0.8524, 0.6645, 0.8553, 0.6645, 0.8553, 0.6595, 0.8553, 0.6645, 0.8524, 0.6645, 0.8524, 0.6595, 0.8553, 0.6595, 0.8524, 0.6595, 0.8524, 0.6398, 0.8553, 0.6398, 0.8553, 0.6349, 0.8553, 0.6398, 0.8524, 0.6398, 0.8524, 0.6349, 0.8553, 0.6349, 0.8524, 0.6349, 0.8524, 0.6151, 0.8553, 0.6151, 0.8553, 0.6102, 0.8553, 0.6151, 0.8524, 0.6151, 0.8524, 0.6102, 0.8553, 0.6102, 0.8524, 0.6102, 0.8524, 0.5905, 0.8553, 0.5905, 0.8553, 0.5855, 0.8553, 0.5905, 0.8524, 0.5905, 0.8524, 0.5855, 0.8553, 0.5855, 0.8524, 0.5855, 0.8524, 0.5658, 0.8553, 0.5658, 0.8553, 0.5609, 0.8553, 0.5658, 0.8524, 0.5658, 0.8524, 0.5609, 0.8553, 0.5609, 0.8524, 0.5609, 0.8524, 0.5411, 0.8553, 0.5411, 0.8553, 0.5362, 0.8553, 0.5411, 0.8524, 0.5411, 0.8524, 0.5362, 0.8553, 0.7089, 0.8553, 0.7138, 0.8524, 0.7138, 0.8524, 0.7089, 0.4145, 0.6842, 0.4145, 0.6891, 0.375, 0.6891, 0.375, 0.6842, 0.4145, 0.6842, 0.375, 0.6842, 0.375, 0.6645, 0.4145, 0.6645, 0.4145, 0.6595, 0.4145, 0.6645, 0.375, 0.6645, 0.375, 0.6595, 0.4145, 0.6595, 0.375, 0.6595, 0.375, 0.6398, 0.4145, 0.6398, 0.4145, 0.6349, 0.4145, 0.6398, 0.375, 0.6398, 0.375, 0.6349, 0.4145, 0.6349, 0.375, 0.6349, 0.375, 0.6151, 0.4145, 0.6151, 0.4145, 0.6102, 0.4145, 0.6151, 0.375, 0.6151, 0.375, 0.6102, 0.4145, 0.6102, 0.375, 0.6102, 0.375, 0.5905, 0.4145, 0.5905, 0.4145, 0.5855, 0.4145, 0.5905, 0.375, 0.5905, 0.375, 0.5855, 0.4145, 0.5855, 0.375, 0.5855, 0.375, 0.5658, 0.4145, 0.5658, 0.4145, 0.5609, 0.4145, 0.5658, 0.375, 0.5658, 0.375, 0.5609, 0.4145, 0.5609, 0.375, 0.5609, 0.375, 0.5411, 0.4145, 0.5411, 0.4145, 0.7089, 0.4145, 0.7138, 0.375, 0.7138, 0.375, 0.7089, 0.8351, 0.5905, 0.838, 0.5905, 0.838, 0.6102, 0.8351, 0.6102, 0.8351, 0.6102, 0.838, 0.6102, 0.838, 0.6151, 0.8351, 0.6151, 0.8351, 0.6151, 0.838, 0.6151, 0.838, 0.6349, 0.8351, 0.6349, 0.8351, 0.6349, 0.838, 0.6349, 0.838, 0.6398, 0.8351, 0.6398, 0.8351, 0.6398, 0.838, 0.6398, 0.838, 0.6595, 0.8351, 0.6595, 0.8351, 0.6595, 0.838, 0.6595, 0.838, 0.6645, 0.8351, 0.6645, 0.8351, 0.6645, 0.838, 0.6645, 0.838, 0.6842, 0.8351, 0.6842, 0.8351, 0.6842, 0.838, 0.6842, 0.838, 0.6891, 0.8351, 0.6891, 0.8351, 0.6891, 0.838, 0.6891, 0.838, 0.7089, 0.8351, 0.7089, 0.7861, 0.5362, 0.7861, 0.5411, 0.7832, 0.5411, 0.7832, 0.5362, 0.7861, 0.5411, 0.7861, 0.5609, 0.7832, 0.5609, 0.7832, 0.5411, 0.7861, 0.5609, 0.7861, 0.5658, 0.7832, 0.5658, 0.7832, 0.5609, 0.7861, 0.5658, 0.7861, 0.5855, 0.7832, 0.5855, 0.7832, 0.5658, 0.7861, 0.5855, 0.7861, 0.5905, 0.7832, 0.5905, 0.7832, 0.5855, 0.7861, 0.5905, 0.7861, 0.6102, 0.7832, 0.6102, 0.7832, 0.5905, 0.7861, 0.6102, 0.7861, 0.6151, 0.7832, 0.6151, 0.7832, 0.6102, 0.7861, 0.6151, 0.7861, 0.6349, 0.7832, 0.6349, 0.7832, 0.6151, 0.7861, 0.6349, 0.7861, 0.6398, 0.7832, 0.6398, 0.7832, 0.6349, 0.7861, 0.6398, 0.7861, 0.6595, 0.7832, 0.6595, 0.7832, 0.6398, 0.7861, 0.6595, 0.7861, 0.6645, 0.7832, 0.6645, 0.7832, 0.6595, 0.7861, 0.6645, 0.7861, 0.6842, 0.7832, 0.6842, 0.7832, 0.6645, 0.7861, 0.6842, 0.7861, 0.6891, 0.7832, 0.6891, 0.7832, 0.6842, 0.7861, 0.6891, 0.7861, 0.7089, 0.7832, 0.7089, 0.7832, 0.6891])
me_cube_003.use_remesh_fix_poles = True
me_cube_003.use_remesh_preserve_attributes = False
me_cube_003.use_mirror_vertex_groups = False
me_cube_003.update()
me_cube_012 = bpy.data.meshes.new('Cube.012')
me_cube_012.from_pydata([(-9.055, -5.85, -0.6884), (-9.055, -4.155, 1.006), (-10.75, -4.155, -0.6884), (-9.055, 4.155, 1.006), (-9.055, 5.85, -0.6884), (-10.75, 4.155, -0.6884), (9.055, -4.155, 1.006), (9.055, -5.85, -0.6884), (10.75, -4.155, -0.6884), (9.055, 4.155, 1.006), (10.75, 4.155, -0.6884), (9.055, 5.85, -0.6884), (-8.807, 4.155, 1.006), (-7.567, 1.847, 1.006), (-7.567, 4.155, 1.006), (-7.319, 4.155, 1.006), (-7.567, 2.77, 1.006), (-7.567, 3.001, 1.006), (-6.078, 4.155, 1.006), (-5.83, 4.155, 1.006), (-7.567, 3.924, 1.006), (-7.319, -3.924, 1.006), (-4.59, 4.155, 1.006), (-4.342, 4.155, 1.006), (-7.319, -3.001, 1.006), (-7.319, -2.77, 1.006), (-3.101, 4.155, 1.006), (-2.853, 4.155, 1.006), (-7.319, -1.847, 1.006), (-1.613, 4.155, 1.006), (-1.364, 4.155, 1.006), (-7.319, -1.616, 1.006), (-0.124, 4.155, 1.006), (0.124, 4.155, 1.006), (-7.319, -0.6925, 1.006), (-7.319, -0.4617, 1.006), (1.364, 4.155, 1.006), (1.613, 4.155, 1.006), (-7.319, 0.4617, 1.006), (-7.319, 0.6925, 1.006), (2.853, 4.155, 1.006), (3.101, 4.155, 1.006), (-7.319, 1.616, 1.006), (-7.319, 1.847, 1.006), (4.342, 4.155, 1.006), (4.59, 4.155, 1.006), (-7.319, 2.77, 1.006), (5.83, 4.155, 1.006), (6.078, 4.155, 1.006), (-7.319, 3.001, 1.006), (7.319, 4.155, 1.006), (-7.319, 3.924, 1.006), (-6.078, -3.924, 1.006), (-6.078, -3.001, 1.006), (-6.078, -2.77, 1.006), (7.319, 5.85, -0.6884), (-6.078, -1.847, 1.006), (-6.078, -1.616, 1.006), (6.078, 5.85, -0.6884), (5.83, 5.85, -0.6884), (-6.078, -0.6925, 1.006), (4.59, 5.85, -0.6884), (4.342, 5.85, -0.6884), (-6.078, -0.4617, 1.006), (3.101, 5.85, -0.6884), (2.853, 5.85, -0.6884), (-6.078, 0.4617, 1.006), (-6.078, 0.6925, 1.006), (1.613, 5.85, -0.6884), (1.364, 5.85, -0.6884), (-6.078, 1.616, 1.006), (-6.078, 1.847, 1.006), (0.124, 5.85, -0.6884), (-0.124, 5.85, -0.6884), (-6.078, 2.77, 1.006), (-6.078, 3.001, 1.006), (-1.364, 5.85, -0.6884), (-1.613, 5.85, -0.6884), (-6.078, 3.924, 1.006), (-2.853, 5.85, -0.6884), (-3.101, 5.85, -0.6884), (-5.83, -3.924, 1.006), (-4.342, 5.85, -0.6884), (-4.59, 5.85, -0.6884), (-5.83, -3.001, 1.006), (-5.83, -2.77, 1.006), (-5.83, 5.85, -0.6884), (-6.078, 5.85, -0.6884), (-5.83, -1.847, 1.006), (-5.83, -1.616, 1.006), (-7.319, 5.85, -0.6884), (-7.567, 5.85, -0.6884), (-5.83, -0.6925, 1.006), (-5.83, -0.4617, 1.006), (-8.807, 5.85, -0.6884), (8.807, -4.155, 1.006), (-5.83, 0.4617, 1.006), (7.567, -4.155, 1.006), (7.319, -4.155, 1.006), (-5.83, 0.6925, 1.006), (6.078, -4.155, 1.006), (5.83, -4.155, 1.006), (-5.83, 1.616, 1.006), (-5.83, 1.847, 1.006), (4.59, -4.155, 1.006), (4.342, -4.155, 1.006), (-5.83, 2.77, 1.006), (-5.83, 3.001, 1.006), (3.101, -4.155, 1.006), (2.853, -4.155, 1.006), (-5.83, 3.924, 1.006), (-4.59, -3.924, 1.006), (1.613, -4.155, 1.006), (1.364, -4.155, 1.006), (-4.59, -3.001, 1.006), (0.124, -4.155, 1.006), (-0.124, -4.155, 1.006), (-4.59, -2.77, 1.006), (-1.364, -4.155, 1.006), (-1.613, -4.155, 1.006), (-4.59, -1.847, 1.006), (-4.59, -1.616, 1.006), (-2.853, -4.155, 1.006), (-3.101, -4.155, 1.006), (-4.59, -0.6925, 1.006), (-4.59, -0.4617, 1.006), (-4.342, -4.155, 1.006), (-4.59, -4.155, 1.006), (-4.59, 0.4617, 1.006), (-4.59, 0.6925, 1.006), (-5.83, -4.155, 1.006), (-6.078, -4.155, 1.006), (-4.59, 1.616, 1.006), (-7.319, -4.155, 1.006), (-7.567, -4.155, 1.006), (-4.59, 1.847, 1.006), (-8.807, -4.155, 1.006), (-8.807, -5.85, -0.6884), (-4.59, 2.77, 1.006), (-4.59, 3.001, 1.006), (-7.567, -5.85, -0.6884), (-7.319, -5.85, -0.6884), (-4.59, 3.924, 1.006), (-4.342, -3.924, 1.006), (-6.078, -5.85, -0.6884), (-5.83, -5.85, -0.6884), (-4.342, -3.001, 1.006), (-4.342, -2.77, 1.006), (-4.59, -5.85, -0.6884), (-4.342, -5.85, -0.6884), (-4.342, -1.847, 1.006), (-3.101, -5.85, -0.6884), (-2.853, -5.85, -0.6884), (-4.342, -1.616, 1.006), (-1.613, -5.85, -0.6884), (-1.364, -5.85, -0.6884), (-4.342, -0.6925, 1.006), (-4.342, -0.4617, 1.006), (-0.124, -5.85, -0.6884), (0.124, -5.85, -0.6884), (-4.342, 0.4617, 1.006), (-4.342, 0.6925, 1.006), (1.364, -5.85, -0.6884), (1.613, -5.85, -0.6884), (-4.342, 1.616, 1.006), (-4.342, 1.847, 1.006), (2.853, -5.85, -0.6884), (3.101, -5.85, -0.6884), (-4.342, 2.77, 1.006), (4.342, -5.85, -0.6884), (4.59, -5.85, -0.6884), (-4.342, 3.001, 1.006), (5.83, -5.85, -0.6884), (6.078, -5.85, -0.6884), (-4.342, 3.924, 1.006), (-3.101, -3.924, 1.006), (7.319, -5.85, -0.6884), (7.567, -5.85, -0.6884), (-3.101, -3.001, 1.006), (-3.101, -2.77, 1.006), (8.807, -5.85, -0.6884), (-3.101, -1.847, 1.006), (-3.101, -1.616, 1.006), (-3.101, -0.6925, 1.006), (-3.101, -0.4617, 1.006), (-3.101, 0.4617, 1.006), (-3.101, 0.6925, 1.006), (-3.101, 1.616, 1.006), (-3.101, 1.847, 1.006), (-3.101, 2.77, 1.006), (-3.101, 3.001, 1.006), (-3.101, 3.924, 1.006), (-2.853, -3.924, 1.006), (-2.853, -3.001, 1.006), (-2.853, -2.77, 1.006), (-2.853, -1.847, 1.006), (-2.853, -1.616, 1.006), (-2.853, -0.6925, 1.006), (-2.853, -0.4617, 1.006), (-2.853, 0.4617, 1.006), (-2.853, 0.6925, 1.006), (-2.853, 1.616, 1.006), (-2.853, 1.847, 1.006), (-2.853, 2.77, 1.006), (-2.853, 3.001, 1.006), (-2.853, 3.924, 1.006), (-1.613, -3.924, 1.006), (-1.613, -3.001, 1.006), (-1.613, -2.77, 1.006), (-1.613, -1.847, 1.006), (-1.613, -1.616, 1.006), (-1.613, -0.6925, 1.006), (-1.613, -0.4617, 1.006), (-1.613, 0.4617, 1.006), (-1.613, 0.6925, 1.006), (-1.613, 1.616, 1.006), (-1.613, 1.847, 1.006), (-1.613, 2.77, 1.006), (-1.613, 3.001, 1.006), (-1.613, 3.924, 1.006), (-1.364, -3.924, 1.006), (-1.364, -3.001, 1.006), (-1.364, -2.77, 1.006), (-1.364, -1.847, 1.006), (-1.364, -1.616, 1.006), (-1.364, -0.6925, 1.006), (-1.364, -0.4617, 1.006), (-1.364, 0.4617, 1.006), (-1.364, 0.6925, 1.006), (-1.364, 1.616, 1.006), (-1.364, 1.847, 1.006), (-1.364, 2.77, 1.006), (-1.364, 3.001, 1.006), (-1.364, 3.924, 1.006), (-0.124, -3.924, 1.006), (-0.124, -3.001, 1.006), (-0.124, -2.77, 1.006), (-0.124, -1.847, 1.006), (-0.124, -1.616, 1.006), (-0.124, -0.6925, 1.006), (-0.124, -0.4617, 1.006), (-0.124, 0.4617, 1.006), (-0.124, 0.6925, 1.006), (-0.124, 1.616, 1.006), (-0.124, 1.847, 1.006), (-0.124, 2.77, 1.006), (-0.124, 3.001, 1.006), (-0.124, 3.924, 1.006), (-9.055, 3.924, 1.006), (-9.055, 3.001, 1.006), (-9.055, 2.77, 1.006), (-9.055, 1.847, 1.006), (-9.055, 1.616, 1.006), (-9.055, 0.6925, 1.006), (-9.055, 0.4617, 1.006), (-9.055, -0.4617, 1.006), (-9.055, -0.6925, 1.006), (-9.055, -1.616, 1.006), (-9.055, -1.847, 1.006), (-9.055, -2.77, 1.006), (-9.055, -3.001, 1.006), (-9.055, -3.924, 1.006), (9.055, -3.924, 1.006), (9.055, -3.001, 1.006), (9.055, -2.77, 1.006), (9.055, -1.847, 1.006), (9.055, -1.616, 1.006), (9.055, -0.6925, 1.006), (9.055, -0.4617, 1.006), (9.055, 0.4617, 1.006), (9.055, 0.6925, 1.006), (9.055, 1.616, 1.006), (9.055, 1.847, 1.006), (9.055, 2.77, 1.006), (9.055, 3.001, 1.006), (9.055, 3.924, 1.006), (10.75, 3.924, -0.6884), (10.75, 3.001, -0.6884), (10.75, 2.77, -0.6884), (10.75, 1.847, -0.6884), (10.75, 1.616, -0.6884), (10.75, 0.6925, -0.6884), (10.75, 0.4617, -0.6884), (10.75, -0.4617, -0.6884), (10.75, -0.6925, -0.6884), (10.75, -1.616, -0.6884), (10.75, -1.847, -0.6884), (10.75, -2.77, -0.6884), (10.75, -3.001, -0.6884), (10.75, -3.924, -0.6884), (7.319, -3.924, 1.006), (7.319, -3.001, 1.006), (7.319, -2.77, 1.006), (7.319, -1.847, 1.006), (7.319, -1.616, 1.006), (7.319, -0.6925, 1.006), (7.319, -0.4617, 1.006), (7.319, 0.4617, 1.006), (7.319, 0.6925, 1.006), (7.319, 1.616, 1.006), (7.319, 1.847, 1.006), (7.319, 2.77, 1.006), (7.319, 3.001, 1.006), (7.319, 3.924, 1.006), (2.853, -3.924, 1.006), (2.853, -3.001, 1.006), (2.853, -2.77, 1.006), (2.853, -1.847, 1.006), (2.853, -1.616, 1.006), (2.853, -0.6925, 1.006), (2.853, -0.4617, 1.006), (2.853, 0.4617, 1.006), (2.853, 0.6925, 1.006), (2.853, 1.616, 1.006), (2.853, 1.847, 1.006), (2.853, 2.77, 1.006), (2.853, 3.001, 1.006), (2.853, 3.924, 1.006), (7.567, -3.924, 1.006), (7.567, -3.001, 1.006), (7.567, -2.77, 1.006), (7.567, -1.847, 1.006), (7.567, -1.616, 1.006), (7.567, -0.6925, 1.006), (7.567, -0.4617, 1.006), (7.567, 0.4617, 1.006), (7.567, 0.6925, 1.006), (7.567, 1.616, 1.006), (7.567, 1.847, 1.006), (7.567, 2.77, 1.006), (7.567, 3.001, 1.006), (7.567, 3.924, 1.006), (8.807, -3.924, 1.006), (8.807, -3.001, 1.006), (8.807, -2.77, 1.006), (8.807, -1.847, 1.006), (8.807, -1.616, 1.006), (8.807, -0.6925, 1.006), (8.807, -0.4617, 1.006), (8.807, 0.4617, 1.006), (8.807, 0.6925, 1.006), (8.807, 1.616, 1.006), (8.807, 1.847, 1.006), (8.807, 2.77, 1.006), (8.807, 3.001, 1.006), (8.807, 3.924, 1.006), (1.613, -3.924, 1.006), (1.613, -3.001, 1.006), (1.613, -2.77, 1.006), (1.613, -1.847, 1.006), (1.613, -1.616, 1.006), (1.613, -0.6925, 1.006), (1.613, -0.4617, 1.006), (1.613, 0.4617, 1.006), (1.613, 0.6925, 1.006), (1.613, 1.616, 1.006), (1.613, 1.847, 1.006), (1.613, 2.77, 1.006), (1.613, 3.001, 1.006), (1.613, 3.924, 1.006), (-10.75, -3.924, -0.6884), (-10.75, -3.001, -0.6884), (-10.75, -2.77, -0.6884), (-10.75, -1.847, -0.6884), (-10.75, -1.616, -0.6884), (-10.75, -0.6925, -0.6884), (-10.75, -0.4617, -0.6884), (-10.75, 0.4617, -0.6884), (-10.75, 0.6925, -0.6884), (-10.75, 1.616, -0.6884), (-10.75, 1.847, -0.6884), (-10.75, 2.77, -0.6884), (-10.75, 3.001, -0.6884), (-10.75, 3.924, -0.6884), (1.364, -3.924, 1.006), (1.364, -3.001, 1.006), (1.364, -2.77, 1.006), (1.364, -1.847, 1.006), (1.364, -1.616, 1.006), (1.364, -0.6925, 1.006), (1.364, -0.4617, 1.006), (1.364, 0.4617, 1.006), (1.364, 0.6925, 1.006), (1.364, 1.616, 1.006), (1.364, 1.847, 1.006), (1.364, 2.77, 1.006), (1.364, 3.001, 1.006), (1.364, 3.924, 1.006), (0.124, -3.924, 1.006), (0.124, -3.001, 1.006), (0.124, -2.77, 1.006), (0.124, -1.847, 1.006), (0.124, -1.616, 1.006), (0.124, -0.6925, 1.006), (0.124, -0.4617, 1.006), (0.124, 0.4617, 1.006), (0.124, 0.6925, 1.006), (0.124, 1.616, 1.006), (0.124, 1.847, 1.006), (0.124, 2.77, 1.006), (0.124, 3.001, 1.006), (0.124, 3.924, 1.006), (6.078, -3.924, 1.006), (6.078, -3.001, 1.006), (6.078, -2.77, 1.006), (6.078, -1.847, 1.006), (6.078, -1.616, 1.006), (6.078, -0.6925, 1.006), (6.078, -0.4617, 1.006), (6.078, 0.4617, 1.006), (6.078, 0.6925, 1.006), (6.078, 1.616, 1.006), (6.078, 1.847, 1.006), (6.078, 2.77, 1.006), (6.078, 3.001, 1.006), (6.078, 3.924, 1.006), (5.83, -3.924, 1.006), (5.83, -3.001, 1.006), (5.83, -2.77, 1.006), (5.83, -1.847, 1.006), (5.83, -1.616, 1.006), (5.83, -0.6925, 1.006), (5.83, -0.4617, 1.006), (5.83, 0.4617, 1.006), (5.83, 0.6925, 1.006), (5.83, 1.616, 1.006), (5.83, 1.847, 1.006), (5.83, 2.77, 1.006), (5.83, 3.001, 1.006), (5.83, 3.924, 1.006), (4.59, -3.924, 1.006), (4.59, -3.001, 1.006), (4.59, -2.77, 1.006), (4.59, -1.847, 1.006), (4.59, -1.616, 1.006), (4.59, -0.6925, 1.006), (4.59, -0.4617, 1.006), (4.59, 0.4617, 1.006), (4.59, 0.6925, 1.006), (4.59, 1.616, 1.006), (4.59, 1.847, 1.006), (4.59, 2.77, 1.006), (4.59, 3.001, 1.006), (4.59, 3.924, 1.006), (4.342, -3.924, 1.006), (4.342, -3.001, 1.006), (4.342, -2.77, 1.006), (4.342, -1.847, 1.006), (4.342, -1.616, 1.006), (4.342, -0.6925, 1.006), (4.342, -0.4617, 1.006), (4.342, 0.4617, 1.006), (4.342, 0.6925, 1.006), (4.342, 1.616, 1.006), (4.342, 1.847, 1.006), (4.342, 2.77, 1.006), (4.342, 3.001, 1.006), (4.342, 3.924, 1.006), (3.101, -3.924, 1.006), (3.101, -3.001, 1.006), (3.101, -2.77, 1.006), (3.101, -1.847, 1.006), (3.101, -1.616, 1.006), (3.101, -0.6925, 1.006), (3.101, -0.4617, 1.006), (3.101, 0.4617, 1.006), (3.101, 0.6925, 1.006), (3.101, 1.616, 1.006), (3.101, 1.847, 1.006), (3.101, 2.77, 1.006), (3.101, 3.001, 1.006), (3.101, 3.924, 1.006), (-7.567, 1.616, 1.006), (-7.567, 0.6925, 1.006), (-7.567, 0.4617, 1.006), (-7.567, -0.4617, 1.006), (-7.567, -0.6925, 1.006), (-7.567, -1.616, 1.006), (-7.567, -1.847, 1.006), (-7.567, -2.77, 1.006), (-7.567, -3.001, 1.006), (-7.567, -3.924, 1.006), (-8.807, 3.924, 1.006), (-8.807, 3.001, 1.006), (-8.807, 2.77, 1.006), (-8.807, 1.847, 1.006), (-8.807, 1.616, 1.006), (-8.807, 0.6925, 1.006), (-8.807, 0.4617, 1.006), (-8.807, -0.4617, 1.006), (-8.807, -0.6925, 1.006), (-8.807, -1.616, 1.006), (-8.807, -1.847, 1.006), (-8.807, -2.77, 1.006), (-8.807, -3.001, 1.006), (-8.807, -3.924, 1.006)], [], [(0, 1, 2), (3, 4, 5), (6, 7, 8), (9, 10, 11), (146, 143, 175, 178), (164, 161, 186, 187), (484, 485, 13, 16), (486, 487, 473, 472), (95, 97, 177, 180), (98, 100, 173, 176), (205, 204, 218, 219), (101, 104, 170, 172), (203, 202, 216, 217), (105, 108, 167, 169), (109, 112, 163, 166), (201, 200, 214, 215), (113, 115, 159, 162), (199, 198, 212, 213), (116, 118, 155, 158), (119, 122, 152, 154), (123, 126, 149, 151), (127, 130, 145, 148), (131, 133, 141, 144), (134, 136, 137, 140), (12, 14, 91, 94), (15, 18, 87, 90), (160, 157, 184, 185), (19, 22, 83, 86), (23, 26, 80, 82), (27, 29, 77, 79), (488, 489, 475, 474), (30, 32, 73, 76), (33, 36, 69, 72), (197, 196, 210, 211), (37, 40, 65, 68), (195, 194, 208, 209), (41, 44, 62, 64), (45, 47, 59, 61), (193, 192, 206, 207), (48, 50, 55, 58), (51, 49, 75, 78), (156, 153, 182, 183), (174, 171, 190, 191), (490, 491, 477, 476), (46, 43, 71, 74), (42, 39, 67, 70), (38, 35, 63, 66), (34, 31, 57, 60), (28, 25, 54, 56), (24, 21, 52, 53), (110, 107, 139, 142), (106, 103, 135, 138), (421, 435, 434, 420), (102, 99, 129, 132), (96, 93, 125, 128), (150, 147, 179, 181), (92, 89, 121, 124), (88, 85, 117, 120), (84, 81, 111, 114), (482, 483, 17, 20), (492, 493, 479, 478), (494, 495, 481, 480), (168, 165, 188, 189), (221, 220, 234, 235), (223, 222, 236, 237), (225, 224, 238, 239), (227, 226, 240, 241), (229, 228, 242, 243), (231, 230, 244, 245), (233, 232, 246, 247), (387, 401, 400, 386), (385, 399, 398, 384), (383, 397, 396, 382), (381, 395, 394, 380), (379, 393, 392, 378), (377, 391, 390, 376), (375, 389, 388, 374), (317, 359, 358, 316), (315, 357, 356, 314), (313, 355, 354, 312), (311, 353, 352, 310), (309, 351, 350, 308), (307, 349, 348, 306), (305, 347, 346, 304), (457, 471, 470, 456), (455, 469, 468, 454), (453, 467, 466, 452), (451, 465, 464, 450), (449, 463, 462, 448), (447, 461, 460, 446), (445, 459, 458, 444), (429, 443, 442, 428), (427, 441, 440, 426), (425, 439, 438, 424), (423, 437, 436, 422), (419, 433, 432, 418), (417, 431, 430, 416), (303, 415, 414, 302), (301, 413, 412, 300), (299, 411, 410, 298), (297, 409, 408, 296), (295, 407, 406, 294), (293, 405, 404, 292), (291, 403, 402, 290), (319, 318, 332, 333), (321, 320, 334, 335), (323, 322, 336, 337), (325, 324, 338, 339), (327, 326, 340, 341), (329, 328, 342, 343), (331, 330, 344, 345), (263, 262, 289, 288), (265, 264, 287, 286), (267, 266, 285, 284), (269, 268, 283, 282), (271, 270, 281, 280), (273, 272, 279, 278), (275, 274, 277, 276), (249, 248, 373, 372), (251, 250, 371, 370), (253, 252, 369, 368), (255, 254, 367, 366), (257, 256, 365, 364), (259, 258, 363, 362), (261, 260, 361, 360)])
_uv = me_cube_012.uv_layers.new(name='UVMap')
_uv.uv.foreach_set('vector', [0.4145, 0.9803, 0.625, 0.9803, 0.4145, 1.0, 0.8553, 0.5362, 0.8553, 0.5, 0.875, 0.5362, 0.6447, 0.7138, 0.6447, 0.75, 0.625, 0.7138, 0.6447, 0.5362, 0.625, 0.5362, 0.6447, 0.5, 0.8005, 0.6891, 0.8005, 0.7089, 0.7861, 0.7089, 0.7861, 0.6891, 0.8005, 0.5905, 0.8005, 0.6102, 0.7861, 0.6102, 0.7861, 0.5905, 0.8524, 0.5658, 0.8524, 0.5855, 0.838, 0.5855, 0.838, 0.5658, 0.8524, 0.5905, 0.8524, 0.6102, 0.838, 0.6102, 0.838, 0.5905, 0.6476, 0.7138, 0.662, 0.7138, 0.662, 0.75, 0.6476, 0.75, 0.6649, 0.7138, 0.6793, 0.7138, 0.6793, 0.75, 0.6649, 0.75, 0.7832, 0.5411, 0.7832, 0.5609, 0.7688, 0.5609, 0.7688, 0.5411, 0.6822, 0.7138, 0.6966, 0.7138, 0.6966, 0.75, 0.6822, 0.75, 0.7832, 0.5658, 0.7832, 0.5855, 0.7688, 0.5855, 0.7688, 0.5658, 0.6995, 0.7138, 0.7139, 0.7138, 0.7139, 0.75, 0.6995, 0.75, 0.7168, 0.7138, 0.7312, 0.7138, 0.7312, 0.75, 0.7168, 0.75, 0.7832, 0.5905, 0.7832, 0.6102, 0.7688, 0.6102, 0.7688, 0.5905, 0.7341, 0.7138, 0.7486, 0.7138, 0.7486, 0.75, 0.7341, 0.75, 0.7832, 0.6151, 0.7832, 0.6349, 0.7688, 0.6349, 0.7688, 0.6151, 0.7514, 0.7138, 0.7659, 0.7138, 0.7659, 0.75, 0.7514, 0.75, 0.7688, 0.7138, 0.7832, 0.7138, 0.7832, 0.75, 0.7688, 0.75, 0.7861, 0.7138, 0.8005, 0.7138, 0.8005, 0.75, 0.7861, 0.75, 0.8034, 0.7138, 0.8178, 0.7138, 0.8178, 0.75, 0.8034, 0.75, 0.8207, 0.7138, 0.8351, 0.7138, 0.8351, 0.75, 0.8207, 0.75, 0.838, 0.7138, 0.8524, 0.7138, 0.8524, 0.75, 0.838, 0.75, 0.8524, 0.5362, 0.838, 0.5362, 0.838, 0.5, 0.8524, 0.5, 0.8351, 0.5362, 0.8207, 0.5362, 0.8207, 0.5, 0.8351, 0.5, 0.8005, 0.6151, 0.8005, 0.6349, 0.7861, 0.6349, 0.7861, 0.6151, 0.8178, 0.5362, 0.8034, 0.5362, 0.8034, 0.5, 0.8178, 0.5, 0.8005, 0.5362, 0.7861, 0.5362, 0.7861, 0.5, 0.8005, 0.5, 0.7832, 0.5362, 0.7688, 0.5362, 0.7688, 0.5, 0.7832, 0.5, 0.8524, 0.6151, 0.8524, 0.6349, 0.838, 0.6349, 0.838, 0.6151, 0.7659, 0.5362, 0.7514, 0.5362, 0.7514, 0.5, 0.7659, 0.5, 0.7486, 0.5362, 0.7341, 0.5362, 0.7341, 0.5, 0.7486, 0.5, 0.7832, 0.6398, 0.7832, 0.6595, 0.7688, 0.6595, 0.7688, 0.6398, 0.7312, 0.5362, 0.7168, 0.5362, 0.7168, 0.5, 0.7312, 0.5, 0.7832, 0.6645, 0.7832, 0.6842, 0.7688, 0.6842, 0.7688, 0.6645, 0.7139, 0.5362, 0.6995, 0.5362, 0.6995, 0.5, 0.7139, 0.5, 0.6966, 0.5362, 0.6822, 0.5362, 0.6822, 0.5, 0.6966, 0.5, 0.7832, 0.6891, 0.7832, 0.7089, 0.7688, 0.7089, 0.7688, 0.6891, 0.6793, 0.5362, 0.6649, 0.5362, 0.6649, 0.5, 0.6793, 0.5, 0.8351, 0.5411, 0.8351, 0.5609, 0.8207, 0.5609, 0.8207, 0.5411, 0.8005, 0.6398, 0.8005, 0.6595, 0.7861, 0.6595, 0.7861, 0.6398, 0.8005, 0.5411, 0.8005, 0.5609, 0.7861, 0.5609, 0.7861, 0.5411, 0.8524, 0.6398, 0.8524, 0.6595, 0.838, 0.6595, 0.838, 0.6398, 0.8351, 0.5658, 0.8351, 0.5855, 0.8207, 0.5855, 0.8207, 0.5658, 0.8351, 0.5905, 0.8351, 0.6102, 0.8207, 0.6102, 0.8207, 0.5905, 0.8351, 0.6151, 0.8351, 0.6349, 0.8207, 0.6349, 0.8207, 0.6151, 0.8351, 0.6398, 0.8351, 0.6595, 0.8207, 0.6595, 0.8207, 0.6398, 0.8351, 0.6645, 0.8351, 0.6842, 0.8207, 0.6842, 0.8207, 0.6645, 0.8351, 0.6891, 0.8351, 0.7089, 0.8207, 0.7089, 0.8207, 0.6891, 0.8178, 0.5411, 0.8178, 0.5609, 0.8034, 0.5609, 0.8034, 0.5411, 0.8178, 0.5658, 0.8178, 0.5855, 0.8034, 0.5855, 0.8034, 0.5658, 0.6822, 0.6398, 0.6966, 0.6398, 0.6966, 0.6595, 0.6822, 0.6595, 0.8178, 0.5905, 0.8178, 0.6102, 0.8034, 0.6102, 0.8034, 0.5905, 0.8178, 0.6151, 0.8178, 0.6349, 0.8034, 0.6349, 0.8034, 0.6151, 0.8005, 0.6645, 0.8005, 0.6842, 0.7861, 0.6842, 0.7861, 0.6645, 0.8178, 0.6398, 0.8178, 0.6595, 0.8034, 0.6595, 0.8034, 0.6398, 0.8178, 0.6645, 0.8178, 0.6842, 0.8034, 0.6842, 0.8034, 0.6645, 0.8178, 0.6891, 0.8178, 0.7089, 0.8034, 0.7089, 0.8034, 0.6891, 0.8524, 0.5411, 0.8524, 0.5609, 0.838, 0.5609, 0.838, 0.5411, 0.8524, 0.6645, 0.8524, 0.6842, 0.838, 0.6842, 0.838, 0.6645, 0.8524, 0.6891, 0.8524, 0.7089, 0.838, 0.7089, 0.838, 0.6891, 0.8005, 0.5658, 0.8005, 0.5855, 0.7861, 0.5855, 0.7861, 0.5658, 0.7659, 0.6891, 0.7659, 0.7089, 0.7514, 0.7089, 0.7514, 0.6891, 0.7659, 0.6645, 0.7659, 0.6842, 0.7514, 0.6842, 0.7514, 0.6645, 0.7659, 0.6398, 0.7659, 0.6595, 0.7514, 0.6595, 0.7514, 0.6398, 0.7659, 0.6151, 0.7659, 0.6349, 0.7514, 0.6349, 0.7514, 0.6151, 0.7659, 0.5905, 0.7659, 0.6102, 0.7514, 0.6102, 0.7514, 0.5905, 0.7659, 0.5658, 0.7659, 0.5855, 0.7514, 0.5855, 0.7514, 0.5658, 0.7659, 0.5411, 0.7659, 0.5609, 0.7514, 0.5609, 0.7514, 0.5411, 0.7341, 0.5411, 0.7486, 0.5411, 0.7486, 0.5609, 0.7341, 0.5609, 0.7341, 0.5658, 0.7486, 0.5658, 0.7486, 0.5855, 0.7341, 0.5855, 0.7341, 0.5905, 0.7486, 0.5905, 0.7486, 0.6102, 0.7341, 0.6102, 0.7341, 0.6151, 0.7486, 0.6151, 0.7486, 0.6349, 0.7341, 0.6349, 0.7341, 0.6398, 0.7486, 0.6398, 0.7486, 0.6595, 0.7341, 0.6595, 0.7341, 0.6645, 0.7486, 0.6645, 0.7486, 0.6842, 0.7341, 0.6842, 0.7341, 0.6891, 0.7486, 0.6891, 0.7486, 0.7089, 0.7341, 0.7089, 0.7168, 0.5411, 0.7312, 0.5411, 0.7312, 0.5609, 0.7168, 0.5609, 0.7168, 0.5658, 0.7312, 0.5658, 0.7312, 0.5855, 0.7168, 0.5855, 0.7168, 0.5905, 0.7312, 0.5905, 0.7312, 0.6102, 0.7168, 0.6102, 0.7168, 0.6151, 0.7312, 0.6151, 0.7312, 0.6349, 0.7168, 0.6349, 0.7168, 0.6398, 0.7312, 0.6398, 0.7312, 0.6595, 0.7168, 0.6595, 0.7168, 0.6645, 0.7312, 0.6645, 0.7312, 0.6842, 0.7168, 0.6842, 0.7168, 0.6891, 0.7312, 0.6891, 0.7312, 0.7089, 0.7168, 0.7089, 0.6995, 0.5411, 0.7139, 0.5411, 0.7139, 0.5609, 0.6995, 0.5609, 0.6995, 0.5658, 0.7139, 0.5658, 0.7139, 0.5855, 0.6995, 0.5855, 0.6995, 0.5905, 0.7139, 0.5905, 0.7139, 0.6102, 0.6995, 0.6102, 0.6995, 0.6151, 0.7139, 0.6151, 0.7139, 0.6349, 0.6995, 0.6349, 0.6995, 0.6398, 0.7139, 0.6398, 0.7139, 0.6595, 0.6995, 0.6595, 0.6995, 0.6645, 0.7139, 0.6645, 0.7139, 0.6842, 0.6995, 0.6842, 0.6995, 0.6891, 0.7139, 0.6891, 0.7139, 0.7089, 0.6995, 0.7089, 0.6822, 0.5411, 0.6966, 0.5411, 0.6966, 0.5609, 0.6822, 0.5609, 0.6822, 0.5658, 0.6966, 0.5658, 0.6966, 0.5855, 0.6822, 0.5855, 0.6822, 0.5905, 0.6966, 0.5905, 0.6966, 0.6102, 0.6822, 0.6102, 0.6822, 0.6151, 0.6966, 0.6151, 0.6966, 0.6349, 0.6822, 0.6349, 0.6822, 0.6645, 0.6966, 0.6645, 0.6966, 0.6842, 0.6822, 0.6842, 0.6822, 0.6891, 0.6966, 0.6891, 0.6966, 0.7089, 0.6822, 0.7089, 0.6649, 0.5411, 0.6793, 0.5411, 0.6793, 0.5609, 0.6649, 0.5609, 0.6649, 0.5658, 0.6793, 0.5658, 0.6793, 0.5855, 0.6649, 0.5855, 0.6649, 0.5905, 0.6793, 0.5905, 0.6793, 0.6102, 0.6649, 0.6102, 0.6649, 0.6151, 0.6793, 0.6151, 0.6793, 0.6349, 0.6649, 0.6349, 0.6649, 0.6398, 0.6793, 0.6398, 0.6793, 0.6595, 0.6649, 0.6595, 0.6649, 0.6645, 0.6793, 0.6645, 0.6793, 0.6842, 0.6649, 0.6842, 0.6649, 0.6891, 0.6793, 0.6891, 0.6793, 0.7089, 0.6649, 0.7089, 0.662, 0.6891, 0.662, 0.7089, 0.6476, 0.7089, 0.6476, 0.6891, 0.662, 0.6645, 0.662, 0.6842, 0.6476, 0.6842, 0.6476, 0.6645, 0.662, 0.6398, 0.662, 0.6595, 0.6476, 0.6595, 0.6476, 0.6398, 0.662, 0.6151, 0.662, 0.6349, 0.6476, 0.6349, 0.6476, 0.6151, 0.662, 0.5905, 0.662, 0.6102, 0.6476, 0.6102, 0.6476, 0.5905, 0.662, 0.5658, 0.662, 0.5855, 0.6476, 0.5855, 0.6476, 0.5658, 0.662, 0.5411, 0.662, 0.5609, 0.6476, 0.5609, 0.6476, 0.5411, 0.6447, 0.6891, 0.6447, 0.7089, 0.4145, 0.7089, 0.4145, 0.6891, 0.6447, 0.6645, 0.6447, 0.6842, 0.4145, 0.6842, 0.4145, 0.6645, 0.6447, 0.6398, 0.6447, 0.6595, 0.4145, 0.6595, 0.4145, 0.6398, 0.6447, 0.6151, 0.6447, 0.6349, 0.4145, 0.6349, 0.4145, 0.6151, 0.6447, 0.5905, 0.6447, 0.6102, 0.4145, 0.6102, 0.4145, 0.5905, 0.6447, 0.5658, 0.6447, 0.5855, 0.4145, 0.5855, 0.4145, 0.5658, 0.6447, 0.5411, 0.6447, 0.5609, 0.4145, 0.5609, 0.4145, 0.5411, 0.8553, 0.5609, 0.8553, 0.5411, 0.875, 0.5411, 0.875, 0.5609, 0.8553, 0.5855, 0.8553, 0.5658, 0.875, 0.5658, 0.875, 0.5855, 0.8553, 0.6102, 0.8553, 0.5905, 0.875, 0.5905, 0.875, 0.6102, 0.8553, 0.6349, 0.8553, 0.6151, 0.875, 0.6151, 0.875, 0.6349, 0.8553, 0.6595, 0.8553, 0.6398, 0.875, 0.6398, 0.875, 0.6595, 0.8553, 0.6842, 0.8553, 0.6645, 0.875, 0.6645, 0.875, 0.6842, 0.8553, 0.7089, 0.8553, 0.6891, 0.875, 0.6891, 0.875, 0.7089])
me_cube_012.use_remesh_fix_poles = True
me_cube_012.use_remesh_preserve_attributes = False
me_cube_012.use_mirror_vertex_groups = False
me_cube_012.update()
me_cube_025 = bpy.data.meshes.new('Cube.025')
me_cube_025.from_pydata([(-9.055, -5.85, -1.006), (-10.75, -4.155, -1.006), (-10.75, 4.155, -1.006), (-9.055, 5.85, -1.006), (10.75, -4.155, -1.006), (9.055, -5.85, -1.006), (9.055, 5.85, -1.006), (10.75, 4.155, -1.006), (-8.807, 5.85, -1.006), (-7.567, 5.85, -1.006), (-7.319, 5.85, -1.006), (-6.078, 5.85, -1.006), (-5.83, 5.85, -1.006), (-4.59, 5.85, -1.006), (-4.342, 5.85, -1.006), (-3.101, 5.85, -1.006), (-2.853, 5.85, -1.006), (-1.613, 5.85, -1.006), (-1.364, 5.85, -1.006), (-0.124, 5.85, -1.006), (0.124, 5.85, -1.006), (1.364, 5.85, -1.006), (1.613, 5.85, -1.006), (2.853, 5.85, -1.006), (3.101, 5.85, -1.006), (4.342, 5.85, -1.006), (4.59, 5.85, -1.006), (5.83, 5.85, -1.006), (6.078, 5.85, -1.006), (7.319, 5.85, -1.006), (7.567, 5.85, -1.006), (8.807, 5.85, -1.006), (8.807, -5.85, -1.006), (7.567, -5.85, -1.006), (7.319, -5.85, -1.006), (6.078, -5.85, -1.006), (5.83, -5.85, -1.006), (4.59, -5.85, -1.006), (4.342, -5.85, -1.006), (3.101, -5.85, -1.006), (2.853, -5.85, -1.006), (1.613, -5.85, -1.006), (1.364, -5.85, -1.006), (0.124, -5.85, -1.006), (-0.124, -5.85, -1.006), (-1.364, -5.85, -1.006), (-1.613, -5.85, -1.006), (-2.853, -5.85, -1.006), (-3.101, -5.85, -1.006), (-4.342, -5.85, -1.006), (-4.59, -5.85, -1.006), (-5.83, -5.85, -1.006), (-6.078, -5.85, -1.006), (-7.319, -5.85, -1.006), (-7.567, -5.85, -1.006), (-8.807, -5.85, -1.006), (10.75, -3.924, -1.006), (10.75, -3.001, -1.006), (10.75, -2.77, -1.006), (10.75, -1.847, -1.006), (10.75, -1.616, -1.006), (10.75, -0.6925, -1.006), (10.75, -0.4617, -1.006), (10.75, 0.4617, -1.006), (10.75, 0.6925, -1.006), (10.75, 1.616, -1.006), (10.75, 1.847, -1.006), (10.75, 2.77, -1.006), (10.75, 3.001, -1.006), (10.75, 3.924, -1.006), (-10.75, 3.924, -1.006), (-10.75, 3.001, -1.006), (-10.75, 2.77, -1.006), (-10.75, 1.847, -1.006), (-10.75, 1.616, -1.006), (-10.75, 0.6925, -1.006), (-10.75, 0.4617, -1.006), (-10.75, -0.4617, -1.006), (-10.75, -0.6925, -1.006), (-10.75, -1.616, -1.006), (-10.75, -1.847, -1.006), (-10.75, -2.77, -1.006), (-10.75, -3.001, -1.006), (-10.75, -3.924, -1.006), (-9.055, -5.85, -3.006), (-10.75, -4.155, -3.006), (-10.75, 4.155, -3.006), (-9.055, 5.85, -3.006), (10.75, -4.155, -3.006), (9.055, -5.85, -3.006), (9.055, 5.85, -3.006), (10.75, 4.155, -3.006), (-8.807, 5.85, -3.006), (-7.567, 5.85, -3.006), (-7.319, 5.85, -3.006), (-6.078, 5.85, -3.006), (-5.83, 5.85, -3.006), (-4.59, 5.85, -3.006), (-4.342, 5.85, -3.006), (-3.101, 5.85, -3.006), (-2.853, 5.85, -3.006), (-1.613, 5.85, -3.006), (-1.364, 5.85, -3.006), (-0.124, 5.85, -3.006), (0.124, 5.85, -3.006), (1.364, 5.85, -3.006), (1.613, 5.85, -3.006), (2.853, 5.85, -3.006), (3.101, 5.85, -3.006), (4.342, 5.85, -3.006), (4.59, 5.85, -3.006), (5.83, 5.85, -3.006), (6.078, 5.85, -3.006), (7.319, 5.85, -3.006), (7.567, 5.85, -3.006), (8.807, 5.85, -3.006), (8.807, -5.85, -3.006), (7.567, -5.85, -3.006), (7.319, -5.85, -3.006), (6.078, -5.85, -3.006), (5.83, -5.85, -3.006), (4.59, -5.85, -3.006), (4.342, -5.85, -3.006), (3.101, -5.85, -3.006), (2.853, -5.85, -3.006), (1.613, -5.85, -3.006), (1.364, -5.85, -3.006), (0.124, -5.85, -3.006), (-0.124, -5.85, -3.006), (-1.364, -5.85, -3.006), (-1.613, -5.85, -3.006), (-2.853, -5.85, -3.006), (-3.101, -5.85, -3.006), (-4.342, -5.85, -3.006), (-4.59, -5.85, -3.006), (-5.83, -5.85, -3.006), (-6.078, -5.85, -3.006), (-7.319, -5.85, -3.006), (-7.567, -5.85, -3.006), (-8.807, -5.85, -3.006), (10.75, -3.924, -3.006), (10.75, -3.001, -3.006), (10.75, -2.77, -3.006), (10.75, -1.847, -3.006), (10.75, -1.616, -3.006), (10.75, -0.6925, -3.006), (10.75, -0.4617, -3.006), (10.75, 0.4617, -3.006), (10.75, 0.6925, -3.006), (10.75, 1.616, -3.006), (10.75, 1.847, -3.006), (10.75, 2.77, -3.006), (10.75, 3.001, -3.006), (10.75, 3.924, -3.006), (-10.75, 3.924, -3.006), (-10.75, 3.001, -3.006), (-10.75, 2.77, -3.006), (-10.75, 1.847, -3.006), (-10.75, 1.616, -3.006), (-10.75, 0.6925, -3.006), (-10.75, 0.4617, -3.006), (-10.75, -0.4617, -3.006), (-10.75, -0.6925, -3.006), (-10.75, -1.616, -3.006), (-10.75, -1.847, -3.006), (-10.75, -2.77, -3.006), (-10.75, -3.001, -3.006), (-10.75, -3.924, -3.006)], [], [(67, 66, 150, 151), (45, 46, 130, 129), (66, 65, 149, 150), (32, 33, 117, 116), (33, 34, 118, 117), (18, 19, 103, 102), (46, 47, 131, 130), (19, 20, 104, 103), (65, 64, 148, 149), (6, 7, 91, 90), (47, 48, 132, 131), (77, 76, 160, 161), (64, 63, 147, 148), (34, 35, 119, 118), (20, 21, 105, 104), (48, 49, 133, 132), (35, 36, 120, 119), (21, 22, 106, 105), (49, 50, 134, 133), (3, 8, 92, 87), (63, 62, 146, 147), (70, 2, 86, 154), (62, 61, 145, 146), (4, 5, 89, 88), (50, 51, 135, 134), (36, 37, 121, 120), (22, 23, 107, 106), (51, 52, 136, 135), (37, 38, 122, 121), (23, 24, 108, 107), (8, 9, 93, 92), (9, 10, 94, 93), (71, 70, 154, 155), (61, 60, 144, 145), (10, 11, 95, 94), (72, 71, 155, 156), (52, 53, 137, 136), (31, 6, 90, 115), (38, 39, 123, 122), (24, 25, 109, 108), (11, 12, 96, 95), (73, 72, 156, 157), (60, 59, 143, 144), (53, 54, 138, 137), (55, 0, 84, 139), (39, 40, 124, 123), (25, 26, 110, 109), (74, 73, 157, 158), (75, 74, 158, 159), (59, 58, 142, 143), (40, 41, 125, 124), (12, 13, 97, 96), (76, 75, 159, 160), (58, 57, 141, 142), (7, 69, 153, 91), (54, 55, 139, 138), (41, 42, 126, 125), (26, 27, 111, 110), (13, 14, 98, 97), (27, 28, 112, 111), (78, 77, 161, 162), (57, 56, 140, 141), (79, 78, 162, 163), (69, 68, 152, 153), (56, 4, 88, 140), (28, 29, 113, 112), (14, 15, 99, 98), (80, 79, 163, 164), (68, 67, 151, 152), (0, 1, 85, 84), (42, 43, 127, 126), (29, 30, 114, 113), (15, 16, 100, 99), (81, 80, 164, 165), (43, 44, 128, 127), (82, 81, 165, 166), (30, 31, 115, 114), (83, 82, 166, 167), (5, 32, 116, 89), (16, 17, 101, 100), (1, 83, 167, 85), (44, 45, 129, 128), (2, 3, 87, 86), (17, 18, 102, 101)])
_uv = me_cube_025.uv_layers.new(name='UVMap')
_uv.uv.foreach_set('vector', [0.375, 0.5658, 0.375, 0.5855, 0.375, 0.5855, 0.375, 0.5658, 0.375, 0.8909, 0.375, 0.8938, 0.375, 0.8938, 0.375, 0.8909, 0.375, 0.5855, 0.375, 0.5905, 0.375, 0.5905, 0.375, 0.5855, 0.375, 0.7726, 0.375, 0.787, 0.375, 0.787, 0.375, 0.7726, 0.375, 0.787, 0.375, 0.7899, 0.375, 0.7899, 0.375, 0.787, 0.375, 0.3591, 0.375, 0.3736, 0.375, 0.3736, 0.375, 0.3591, 0.375, 0.8938, 0.375, 0.9082, 0.375, 0.9082, 0.375, 0.8938, 0.375, 0.3736, 0.375, 0.3764, 0.375, 0.3764, 0.375, 0.3736, 0.375, 0.5905, 0.375, 0.6102, 0.375, 0.6102, 0.375, 0.5905, 0.375, 0.4803, 0.375, 0.5362, 0.375, 0.5362, 0.375, 0.4803, 0.375, 0.9082, 0.375, 0.9111, 0.375, 0.9111, 0.375, 0.9082, 0.375, 0.1151, 0.375, 0.1349, 0.375, 0.1349, 0.375, 0.1151, 0.375, 0.6102, 0.375, 0.6151, 0.375, 0.6151, 0.375, 0.6102, 0.375, 0.7899, 0.375, 0.8043, 0.375, 0.8043, 0.375, 0.7899, 0.375, 0.3764, 0.375, 0.3909, 0.375, 0.3909, 0.375, 0.3764, 0.375, 0.9111, 0.375, 0.9255, 0.375, 0.9255, 0.375, 0.9111, 0.375, 0.8043, 0.375, 0.8072, 0.375, 0.8072, 0.375, 0.8043, 0.375, 0.3909, 0.375, 0.3938, 0.375, 0.3938, 0.375, 0.3909, 0.375, 0.9255, 0.375, 0.9284, 0.375, 0.9284, 0.375, 0.9255, 0.375, 0.2697, 0.375, 0.2726, 0.375, 0.2726, 0.375, 0.2697, 0.375, 0.6151, 0.375, 0.6349, 0.375, 0.6349, 0.375, 0.6151, 0.375, 0.2089, 0.375, 0.2138, 0.375, 0.2138, 0.375, 0.2089, 0.375, 0.6349, 0.375, 0.6398, 0.375, 0.6398, 0.375, 0.6349, 0.375, 0.7138, 0.375, 0.7697, 0.375, 0.7697, 0.375, 0.7138, 0.375, 0.9284, 0.375, 0.9428, 0.375, 0.9428, 0.375, 0.9284, 0.375, 0.8072, 0.375, 0.8216, 0.375, 0.8216, 0.375, 0.8072, 0.375, 0.3938, 0.375, 0.4082, 0.375, 0.4082, 0.375, 0.3938, 0.375, 0.9428, 0.375, 0.9457, 0.375, 0.9457, 0.375, 0.9428, 0.375, 0.8216, 0.375, 0.8245, 0.375, 0.8245, 0.375, 0.8216, 0.375, 0.4082, 0.375, 0.4111, 0.375, 0.4111, 0.375, 0.4082, 0.375, 0.2726, 0.375, 0.287, 0.375, 0.287, 0.375, 0.2726, 0.375, 0.287, 0.375, 0.2899, 0.375, 0.2899, 0.375, 0.287, 0.375, 0.1891, 0.375, 0.2089, 0.375, 0.2089, 0.375, 0.1891, 0.375, 0.6398, 0.375, 0.6595, 0.375, 0.6595, 0.375, 0.6398, 0.375, 0.2899, 0.375, 0.3043, 0.375, 0.3043, 0.375, 0.2899, 0.375, 0.1842, 0.375, 0.1891, 0.375, 0.1891, 0.375, 0.1842, 0.375, 0.9457, 0.375, 0.9601, 0.375, 0.9601, 0.375, 0.9457, 0.375, 0.4774, 0.375, 0.4803, 0.375, 0.4803, 0.375, 0.4774, 0.375, 0.8245, 0.375, 0.8389, 0.375, 0.8389, 0.375, 0.8245, 0.375, 0.4111, 0.375, 0.4255, 0.375, 0.4255, 0.375, 0.4111, 0.375, 0.3043, 0.375, 0.3072, 0.375, 0.3072, 0.375, 0.3043, 0.375, 0.1645, 0.375, 0.1842, 0.375, 0.1842, 0.375, 0.1645, 0.375, 0.6595, 0.375, 0.6645, 0.375, 0.6645, 0.375, 0.6595, 0.375, 0.9601, 0.375, 0.963, 0.375, 0.963, 0.375, 0.9601, 0.375, 0.9774, 0.375, 0.9803, 0.375, 0.9803, 0.375, 0.9774, 0.375, 0.8389, 0.375, 0.8418, 0.375, 0.8418, 0.375, 0.8389, 0.375, 0.4255, 0.375, 0.4284, 0.375, 0.4284, 0.375, 0.4255, 0.375, 0.1595, 0.375, 0.1645, 0.375, 0.1645, 0.375, 0.1595, 0.375, 0.1398, 0.375, 0.1595, 0.375, 0.1595, 0.375, 0.1398, 0.375, 0.6645, 0.375, 0.6842, 0.375, 0.6842, 0.375, 0.6645, 0.375, 0.8418, 0.375, 0.8562, 0.375, 0.8562, 0.375, 0.8418, 0.375, 0.3072, 0.375, 0.3216, 0.375, 0.3216, 0.375, 0.3072, 0.375, 0.1349, 0.375, 0.1398, 0.375, 0.1398, 0.375, 0.1349, 0.375, 0.6842, 0.375, 0.6891, 0.375, 0.6891, 0.375, 0.6842, 0.375, 0.5362, 0.375, 0.5411, 0.375, 0.5411, 0.375, 0.5362, 0.375, 0.963, 0.375, 0.9774, 0.375, 0.9774, 0.375, 0.963, 0.375, 0.8562, 0.375, 0.8591, 0.375, 0.8591, 0.375, 0.8562, 0.375, 0.4284, 0.375, 0.4428, 0.375, 0.4428, 0.375, 0.4284, 0.375, 0.3216, 0.375, 0.3245, 0.375, 0.3245, 0.375, 0.3216, 0.375, 0.4428, 0.375, 0.4457, 0.375, 0.4457, 0.375, 0.4428, 0.375, 0.1102, 0.375, 0.1151, 0.375, 0.1151, 0.375, 0.1102, 0.375, 0.6891, 0.375, 0.7089, 0.375, 0.7089, 0.375, 0.6891, 0.375, 0.09047, 0.375, 0.1102, 0.375, 0.1102, 0.375, 0.09047, 0.375, 0.5411, 0.375, 0.5609, 0.375, 0.5609, 0.375, 0.5411, 0.375, 0.7089, 0.375, 0.7138, 0.375, 0.7138, 0.375, 0.7089, 0.375, 0.4457, 0.375, 0.4601, 0.375, 0.4601, 0.375, 0.4457, 0.375, 0.3245, 0.375, 0.3389, 0.375, 0.3389, 0.375, 0.3245, 0.375, 0.08554, 0.375, 0.09047, 0.375, 0.09047, 0.375, 0.08554, 0.375, 0.5609, 0.375, 0.5658, 0.375, 0.5658, 0.375, 0.5609, 0.375, 0.9803, 0.375, 1.0, 0.375, 1.0, 0.375, 0.9803, 0.375, 0.8591, 0.375, 0.8736, 0.375, 0.8736, 0.375, 0.8591, 0.375, 0.4601, 0.375, 0.463, 0.375, 0.463, 0.375, 0.4601, 0.375, 0.3389, 0.375, 0.3418, 0.375, 0.3418, 0.375, 0.3389, 0.375, 0.06581, 0.375, 0.08554, 0.375, 0.08554, 0.375, 0.06581, 0.375, 0.8736, 0.375, 0.8764, 0.375, 0.8764, 0.375, 0.8736, 0.375, 0.06088, 0.375, 0.06581, 0.375, 0.06581, 0.375, 0.06088, 0.375, 0.463, 0.375, 0.4774, 0.375, 0.4774, 0.375, 0.463, 0.375, 0.04114, 0.375, 0.06088, 0.375, 0.06088, 0.375, 0.04114, 0.375, 0.7697, 0.375, 0.7726, 0.375, 0.7726, 0.375, 0.7697, 0.375, 0.3418, 0.375, 0.3562, 0.375, 0.3562, 0.375, 0.3418, 0.375, 0.03621, 0.375, 0.04114, 0.375, 0.04114, 0.375, 0.03621, 0.375, 0.8764, 0.375, 0.8909, 0.375, 0.8909, 0.375, 0.8764, 0.375, 0.2138, 0.375, 0.2697, 0.375, 0.2697, 0.375, 0.2138, 0.375, 0.3562, 0.375, 0.3591, 0.375, 0.3591, 0.375, 0.3562])
me_cube_025.use_remesh_fix_poles = True
me_cube_025.use_remesh_preserve_attributes = False
me_cube_025.use_mirror_vertex_groups = False
me_cube_025.update()
me_cube_039 = bpy.data.meshes.new('Cube.039')
me_cube_039.from_pydata([(-0.6202, -0.8474, 0.8474), (0.6202, -0.8474, 0.8474), (0.6202, 0.8604, -0.8748), (-0.6202, 0.8604, -0.8748), (-0.551, -0.7739, 0.83), (0.551, -0.7739, 0.83), (0.551, 0.83, -0.7739), (-0.551, 0.83, -0.7739), (-0.4991, -0.7085, 0.7475), (0.5043, -0.6902, 0.7794), (0.5043, 0.7794, -0.6902), (-0.5043, 0.7794, -0.6902), (-0.6286, -0.8274, 0.9136), (0.6283, -0.8295, 0.9176), (0.6384, 0.9311, -0.8617), (-0.6186, 0.9336, -0.8655), (-0.5451, -0.7943, 0.7943), (0.5451, -0.7943, 0.7943), (-0.5043, -0.6902, 0.7794), (0.4991, -0.7085, 0.7475), (0.4991, 0.7475, -0.7085), (-0.4991, 0.7475, -0.7085), (-0.5451, -0.8054, 0.7837), (0.5451, -0.8054, 0.7837), (0.5451, 0.7832, -0.8048), (-0.5451, 0.7832, -0.8048), (-0.6202, -0.8585, 0.8368), (0.6202, -0.8585, 0.8368), (0.6202, 0.8493, -0.8853), (-0.6202, 0.8493, -0.8853), (-0.5251, -0.7943, 0.7943), (-0.5251, 0.7943, -0.7943), (-0.5251, -0.8054, 0.7837), (-0.5251, 0.7832, -0.8048), (0.5451, 0.7943, -0.7943), (-0.5451, 0.7943, -0.7943), (0.5451, 0.7815, -0.7808), (-0.5451, 0.7815, -0.7808), (0.5451, 0.7704, -0.7914), (-0.5451, 0.7704, -0.7914), (-0.5451, -0.7817, 0.7811), (0.5451, -0.7817, 0.7811), (0.5451, -0.7928, 0.7705), (-0.5451, -0.7928, 0.7705), (0.5351, -0.7943, 0.7943), (0.5351, 0.7943, -0.7943), (0.5351, -0.8054, 0.7837), (0.5351, 0.7832, -0.8048)], [], [(0, 1, 13, 12), (3, 0, 12, 15), (7, 6, 20, 21), (6, 5, 19, 20), (9, 18, 12, 13), (11, 10, 14, 15), (18, 11, 15, 12), (10, 9, 13, 14), (4, 7, 21, 8), (5, 4, 8, 19), (1, 2, 14, 13), (2, 3, 15, 14), (4, 5, 17, 16), (6, 7, 35, 34), (7, 4, 16, 35), (5, 6, 34, 17), (19, 8, 18, 9), (21, 20, 10, 11), (8, 21, 11, 18), (20, 19, 9, 10), (0, 3, 29, 26), (17, 34, 45, 44), (3, 2, 28, 29), (23, 27, 26, 22), (24, 28, 27, 23), (25, 22, 26, 29), (25, 29, 28, 24), (1, 0, 26, 27), (25, 35, 31, 33), (22, 16, 40, 43), (2, 1, 27, 28), (31, 30, 32, 33), (16, 22, 32, 30), (22, 25, 33, 32), (35, 16, 30, 31), (25, 24, 38, 39), (36, 37, 39, 38), (34, 35, 37, 36), (35, 25, 39, 37), (24, 34, 36, 38), (40, 41, 42, 43), (23, 22, 43, 42), (16, 17, 41, 40), (17, 23, 42, 41), (44, 45, 47, 46), (34, 24, 47, 45), (23, 17, 44, 46), (24, 23, 46, 47)])
_uv = me_cube_039.uv_layers.new(name='UVMap')
_uv.uv.foreach_set('vector', [0.0, 0.0, 0.0, 0.0, 0.0, 0.0, 0.0, 0.0, 0.0, 0.0, 0.0, 0.0, 0.0, 0.0, 0.0, 0.0, 0.6611, 0.5013, 0.6485, 0.5013, 0.6485, 0.501, 0.6611, 0.501, 0.6485, 0.5013, 0.6485, 0.5349, 0.6485, 0.5352, 0.6485, 0.501, 0.6485, 0.5351, 0.6611, 0.5351, 0.662, 0.5362, 0.6476, 0.5362, 0.6611, 0.5011, 0.6485, 0.5011, 0.6476, 0.5, 0.662, 0.5, 0.6611, 0.5351, 0.6611, 0.5011, 0.662, 0.5, 0.662, 0.5362, 0.6485, 0.5011, 0.6485, 0.5351, 0.6476, 0.5362, 0.6476, 0.5, 0.6611, 0.5349, 0.6611, 0.5013, 0.6611, 0.501, 0.6611, 0.5352, 0.6485, 0.5349, 0.6611, 0.5349, 0.6611, 0.5352, 0.6485, 0.5352, 0.0, 0.0, 0.0, 0.0, 0.0, 0.0, 0.0, 0.0, 0.0, 0.0, 0.0, 0.0, 0.0, 0.0, 0.0, 0.0, 0.6611, 0.5349, 0.6485, 0.5349, 0.6485, 0.5351, 0.6611, 0.5351, 0.6485, 0.5013, 0.6611, 0.5013, 0.6611, 0.5011, 0.6485, 0.5011, 0.6611, 0.5013, 0.6611, 0.5349, 0.6611, 0.5351, 0.6611, 0.5011, 0.6485, 0.5349, 0.6485, 0.5013, 0.6485, 0.5011, 0.6485, 0.5351, 0.6485, 0.5352, 0.6611, 0.5352, 0.6611, 0.5351, 0.6485, 0.5351, 0.6611, 0.501, 0.6485, 0.501, 0.6485, 0.5011, 0.6611, 0.5011, 0.6611, 0.5352, 0.6611, 0.501, 0.6611, 0.5011, 0.6611, 0.5351, 0.6485, 0.501, 0.6485, 0.5352, 0.6485, 0.5351, 0.6485, 0.5011, 0.0, 0.0, 0.0, 0.0, 0.0, 0.0, 0.0, 0.0, 0.6485, 0.5351, 0.6485, 0.5011, 0.6485, 0.5011, 0.6485, 0.5351, 0.0, 0.0, 0.0, 0.0, 0.0, 0.0, 0.0, 0.0, 0.6485, 0.5351, 0.0, 0.0, 0.0, 0.0, 0.6611, 0.5351, 0.6485, 0.5011, 0.0, 0.0, 0.0, 0.0, 0.6485, 0.5351, 0.6611, 0.5011, 0.6611, 0.5351, 0.0, 0.0, 0.0, 0.0, 0.6611, 0.5011, 0.0, 0.0, 0.0, 0.0, 0.6485, 0.5011, 0.0, 0.0, 0.0, 0.0, 0.0, 0.0, 0.0, 0.0, 0.6611, 0.5011, 0.6611, 0.5011, 0.6611, 0.5011, 0.6611, 0.5011, 0.6611, 0.5351, 0.6611, 0.5351, 0.6611, 0.5351, 0.6611, 0.5351, 0.0, 0.0, 0.0, 0.0, 0.0, 0.0, 0.0, 0.0, 0.6611, 0.5011, 0.6611, 0.5351, 0.6611, 0.5351, 0.6611, 0.5011, 0.6611, 0.5351, 0.6611, 0.5351, 0.6611, 0.5351, 0.6611, 0.5351, 0.6611, 0.5351, 0.6611, 0.5011, 0.6611, 0.5011, 0.6611, 0.5351, 0.6611, 0.5011, 0.6611, 0.5351, 0.6611, 0.5351, 0.6611, 0.5011, 0.6611, 0.5011, 0.6485, 0.5011, 0.6485, 0.5011, 0.6611, 0.5011, 0.6485, 0.5011, 0.6611, 0.5011, 0.6611, 0.5011, 0.6485, 0.5011, 0.6485, 0.5011, 0.6611, 0.5011, 0.6611, 0.5011, 0.6485, 0.5011, 0.6611, 0.5011, 0.6611, 0.5011, 0.6611, 0.5011, 0.6611, 0.5011, 0.6485, 0.5011, 0.6485, 0.5011, 0.6485, 0.5011, 0.6485, 0.5011, 0.6611, 0.5351, 0.6485, 0.5351, 0.6485, 0.5351, 0.6611, 0.5351, 0.6485, 0.5351, 0.6611, 0.5351, 0.6611, 0.5351, 0.6485, 0.5351, 0.6611, 0.5351, 0.6485, 0.5351, 0.6485, 0.5351, 0.6611, 0.5351, 0.6485, 0.5351, 0.6485, 0.5351, 0.6485, 0.5351, 0.6485, 0.5351, 0.6485, 0.5351, 0.6485, 0.5011, 0.6485, 0.5011, 0.6485, 0.5351, 0.6485, 0.5011, 0.6485, 0.5011, 0.6485, 0.5011, 0.6485, 0.5011, 0.6485, 0.5351, 0.6485, 0.5351, 0.6485, 0.5351, 0.6485, 0.5351, 0.6485, 0.5011, 0.6485, 0.5351, 0.6485, 0.5351, 0.6485, 0.5011])
me_cube_039.use_remesh_fix_poles = True
me_cube_039.use_remesh_preserve_attributes = False
me_cube_039.use_mirror_vertex_groups = False
me_cube_039.update()
me_cube_074 = bpy.data.meshes.new('Cube.074')
me_cube_074.from_pydata([(-0.5451, -0.7943, 0.7943), (0.5451, -0.7943, 0.7943), (0.5451, 0.7943, -0.7943), (-0.5451, 0.7943, -0.7943)], [], [(0, 3, 2, 1)])
_uv = me_cube_074.uv_layers.new(name='UVMap')
_uv.uv.foreach_set('vector', [0.0, 0.0, 0.0, 0.0, 0.0, 0.0, 0.0, 0.0])
me_cube_074.use_remesh_fix_poles = True
me_cube_074.use_remesh_preserve_attributes = False
me_cube_074.use_mirror_vertex_groups = False
me_cube_074.update()

# ---- objects
ob_structure = bpy.data.objects.new('structure', me_cube_003)
ob_glas = bpy.data.objects.new('glas', me_cube_012)
ob_walls = bpy.data.objects.new('Walls', me_cube_025)
ob_window_frame = bpy.data.objects.new('window_frame', me_cube_039)
ob_glas_003 = bpy.data.objects.new('glas.003', me_cube_074)

# ---- transforms, parenting, visibility, modifiers, constraints
ob_structure.location = (0.0, 0.0, -0.2835)
ob_structure.lineart.crease_threshold = 0.0
_m = ob_structure.modifiers.new('Solidify', 'SOLIDIFY')
_m.thickness = -0.3
_m = ob_structure.modifiers.new('Bevel', 'BEVEL')
_m.width = 0.01
_m.width_pct = 0.01
_m.limit_method = 'NONE'
ob_glas.location = (0.0, 0.0, -0.2731)
ob_glas.lineart.crease_threshold = 0.0
_m = ob_glas.modifiers.new('Solidify', 'SOLIDIFY')
_m.thickness = -0.01
ob_walls.location = (0.0, 0.0, -0.2835)
ob_walls.lineart.crease_threshold = 0.0
_m = ob_walls.modifiers.new('Solidify', 'SOLIDIFY')
_m.thickness = -0.3
_m = ob_walls.modifiers.new('Bevel', 'BEVEL')
_m.width = 0.01
_m.width_pct = 0.01
_m.limit_method = 'NONE'
ob_window_frame.location = (8.187, 5.015, -0.09404)
ob_window_frame.lineart.crease_threshold = 0.0
_m = ob_window_frame.modifiers.new('Solidify', 'SOLIDIFY')
_m.thickness = 0.001
_m = ob_window_frame.modifiers.new('Bevel', 'BEVEL')
_m.width = 0.05
_m.width_pct = 0.05
_m.limit_method = 'NONE'
ob_glas_003.location = (8.187, 5.015, -0.09404)
ob_glas_003.lineart.crease_threshold = 0.0
_m = ob_glas_003.modifiers.new('Solidify', 'SOLIDIFY')

# ---- collection membership
scene.collection.objects.link(ob_structure)
scene.collection.objects.link(ob_glas)
scene.collection.objects.link(ob_walls)
scene.collection.objects.link(ob_window_frame)
scene.collection.objects.link(ob_glas_003)

# ---- scene / render settings (as saved in the file)
scene.frame_start = 1; scene.frame_end = 250; scene.frame_set(147)
scene.render.engine = 'BLENDER_EEVEE_NEXT'
scene.cycles.samples = 128
scene.cycles.sampling_pattern = 'TABULATED_SOBOL'
scene.cycles.use_adaptive_sampling = False
scene.cycles.use_light_tree = False
scene.view_settings.view_transform = 'Filmic'
bpy.context.view_layer.update()

# ---- added for rendering (the .blend has no active camera and no usable light): camera, sun
cam_auto = bpy.data.cameras.new('AutoCamera')
cam_auto.lens = 50.0
cam_auto.sensor_width = 36.0
cam_auto.clip_end = 1000.0
ob_auto_camera = bpy.data.objects.new('AutoCamera', cam_auto)
scene.collection.objects.link(ob_auto_camera)
ob_auto_camera.location = (23.7388, -28.4866, 17.8575)
ob_auto_camera.rotation_euler = (1.09748, -7.21219e-08, 0.694738)
scene.camera = ob_auto_camera
light_auto_sun = bpy.data.lights.new('AutoSun', 'SUN')
light_auto_sun.energy = 3.0
light_auto_sun.angle = 0.0523599
ob_auto_sun = bpy.data.objects.new('AutoSun', light_auto_sun)
scene.collection.objects.link(ob_auto_sun)
ob_auto_sun.rotation_euler = (0.872665, 0.174533, 0.523599)
bpy.context.view_layer.update()
